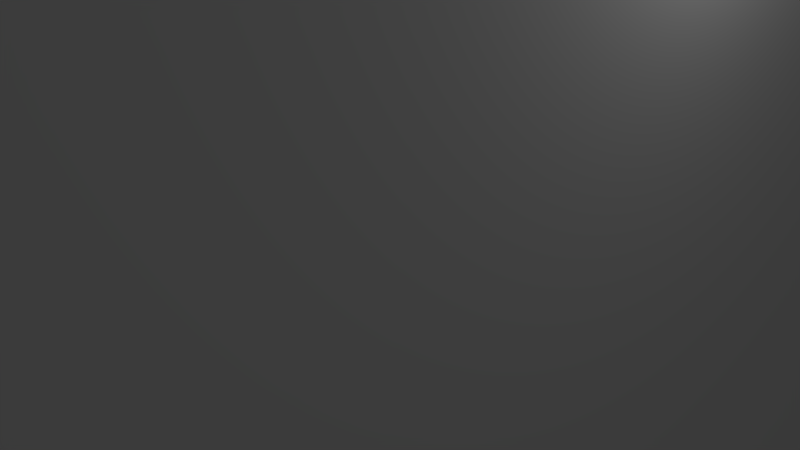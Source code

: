 # Source: Machete1.blend  (saved by Blender 2.77.0; exported with 4.5.12 LTS)
import bpy
from mathutils import Matrix  # noqa: F401  (used for matrix-valued properties, if any)

bpy.ops.wm.read_factory_settings(use_empty=True)
scene = bpy.context.scene
scene.name = 'Scene'

# ---- collections
col_collection_1 = bpy.data.collections.new('Collection 1'); scene.collection.children.link(col_collection_1)

# ---- materials (node trees are filled in below, after node groups)
mat_defaultmat = bpy.data.materials.new('defaultMat')
mat_defaultmat.alpha_threshold = 0.0
mat_defaultmat.use_transparent_shadow = False
mat_defaultmat.roughness = 0.5

# ---- material node trees

# ---- world
world_world = bpy.data.worlds.new('World'); scene.world = world_world
world_world.color = (0.05088, 0.05088, 0.05088)
world_world.use_sun_shadow = False
world_world.sun_shadow_jitter_overblur = 0.0
world_world.cycles.sampling_method = 'MANUAL'

# ---- cameras
cam_camera = bpy.data.cameras.new('Camera')
cam_camera.clip_end = 100.0
cam_camera.lens = 35.0
cam_camera.sensor_width = 32.0
cam_camera.sensor_height = 18.0
cam_camera.ortho_scale = 7.314
cam_camera.dof.focus_distance = 0.0
cam_camera.dof.aperture_fstop = 128.0

# ---- lights
light_lamp = bpy.data.lights.new('Lamp', 'POINT')
light_lamp.transmission_factor = 0.0
light_lamp.cutoff_distance = 30.0
light_lamp.energy = 100.0
light_lamp.shadow_buffer_clip_start = 1.001
light_lamp.shadow_soft_size = 0.1
light_lamp.shadow_maximum_resolution = 0.006
light_lamp.use_absolute_resolution = True

# ---- meshes
me_group1 = bpy.data.meshes.new('Group1')
me_group1.from_pydata([(-3.571, -14.47, -153.0), (-3.0, -16.25, -154.0), (-3.0, -14.5, -152.0), (3.0, -15.43, -155.0), (3.0, -16.25, -154.0), (-3.0, -15.43, -155.0), (-3.545, -15.44, -154.0), (3.0, -14.5, -152.0), (3.571, -14.47, -153.0), (3.545, -15.44, -154.0), (-3.59, -12.53, -152.0), (-3.59, -11.56, -151.0), (-3.589, -11.56, -156.0), (-3.59, -13.5, -153.0), (-3.59, -13.5, -152.0), (-3.42, -13.5, -156.0), (-3.0, -14.47, -155.8), (3.0, -14.47, -155.8), (-3.384, -10.59, -157.0), (-3.587, -8.645, -157.0), (-3.058, -11.56, -157.0), (-3.0, -13.5, -156.4), (3.0, -9.616, -157.6), (-3.0, -9.616, -157.6), (3.0, -13.5, -156.4), (-3.499, -6.704, -158.0), (3.058, -11.56, -157.0), (3.589, -11.56, -156.0), (3.59, -12.53, -152.0), (3.59, -13.5, -153.0), (3.59, -13.5, -152.0), (3.577, -12.53, -156.0), (3.589, -10.59, -156.0), (3.42, -13.5, -156.0), (3.587, -8.645, -157.0), (3.384, -10.59, -157.0), (3.304, -7.674, -158.0), (3.0, -6.704, -158.5), (-3.59, -10.59, -149.0), (-3.591, -3.792, -142.0), (-3.583, 5.914, -158.0), (-3.583, -1.851, -158.0), (-3.583, -4.763, -158.0), (-3.591, -7.674, -147.0), (-3.379, -2.821, -159.0), (-3.568, 1.061, -159.0), (-3.0, -4.763, -159.0), (-3.0, -5.733, -158.8), (-3.0, 0.09037, -159.7), (3.0, -4.763, -159.0), (3.0, 0.09037, -159.7), (3.59, -10.59, -150.0), (3.583, -4.763, -158.0), (3.591, -5.733, -145.0), (3.583, 3.002, -158.0), (3.583, -5.733, -158.0), (3.568, 0.09037, -159.0), (3.25, -3.792, -159.0), (-3.591, -2.821, -141.0), (-3.587, 8.826, -157.0), (-3.545, 7.855, -158.0), (-3.201, 4.943, -159.0), (-3.0, 5.914, -159.0), (-3.0, 7.855, -158.7), (3.0, 7.855, -158.7), (-3.0, 1.061, -159.7), (3.0, 1.061, -159.7), (3.591, -2.821, -141.0), (3.587, 8.826, -157.0), (3.589, 10.77, -156.0), (3.583, 5.914, -158.0), (3.545, 7.855, -158.0), (3.452, 3.002, -159.0), (-3.589, 12.71, -155.0), (-3.59, 16.59, -153.0), (-3.574, 13.68, -155.0), (-3.289, 14.65, -155.0), (3.0, 16.59, -154.0), (3.0, 14.65, -155.2), (-3.0, 16.59, -154.0), (-3.0, 14.65, -155.2), (-3.589, 10.77, -156.0), (-3.577, 11.74, -156.0), (-3.328, 12.71, -156.0), (-3.577, 9.796, -157.0), (-3.328, 10.77, -157.0), (-3.0, 12.71, -156.3), (3.0, 10.77, -157.3), (-3.0, 10.77, -157.3), (3.0, 12.71, -156.3), (-3.327, 8.826, -158.0), (3.0, 8.826, -158.3), (-3.0, 8.826, -158.3), (3.574, 13.68, -155.0), (3.59, 16.59, -153.0), (3.589, 12.71, -155.0), (3.289, 14.65, -155.0), (3.577, 11.74, -156.0), (3.328, 12.71, -156.0), (3.577, 9.796, -157.0), (3.328, 10.77, -157.0), (3.327, 8.826, -158.0), (-3.0, 19.5, -152.2), (-3.427, 17.56, -153.0), (-3.584, 18.53, -152.0), (-3.277, 19.5, -152.0), (3.427, 17.56, -153.0), (3.584, 18.53, -152.0), (3.0, 19.5, -152.2), (3.277, 19.5, -152.0), (-3.461, -8.645, -146.0), (-3.309, -11.56, -149.0), (-3.0, -4.838, -141.0), (-3.59, -10.59, -150.0), (-3.59, -11.56, -150.0), (3.0, -4.838, -141.0), (-3.238, -12.53, -150.0), (-3.59, -12.53, -151.0), (-3.15, -13.5, -151.0), (3.461, -8.645, -146.0), (3.59, -10.59, -149.0), (3.309, -11.56, -149.0), (3.59, -11.56, -150.0), (3.238, -12.53, -150.0), (3.59, -11.56, -151.0), (3.59, -12.53, -151.0), (3.15, -13.5, -151.0), (-3.591, -1.851, -139.0), (3.591, -3.792, -142.0), (3.591, -1.851, -139.0), (3.588, 20.47, -150.0), (-3.588, 20.47, -150.0), (-3.554, 23.38, -146.0), (-3.433, 23.38, -147.0), (-3.0, 20.47, -151.2), (-3.0, 22.41, -148.7), (3.0, 20.47, -151.2), (3.433, 23.38, -147.0), (3.554, 23.38, -146.0), (3.0, 22.97, -148.0), (-3.0, 23.92, -147.0), (3.0, 24.36, -146.0), (3.0, 23.92, -147.0), (-3.0, 24.36, -146.0), (-3.0, -2.743, -139.0), (3.0, -2.821, -139.1), (2.0, -2.756, -139.0), (-3.492, -2.821, -140.0), (3.0, -3.792, -139.8), (-3.0, -3.792, -139.8), (-3.591, -3.792, -141.0), (-3.583, -4.763, -142.0), (3.0, -2.743, -139.0), (3.492, -2.821, -140.0), (3.591, -3.792, -141.0), (3.583, -4.763, -142.0), (-3.581, 22.41, -136.0), (3.581, 22.41, -130.0), (3.588, 20.47, -105.0), (-3.591, -1.851, -109.0), (-3.0, -2.743, -106.0), (3.0, -2.743, -98.0), (3.591, -1.851, -92.0), (-3.588, 20.47, -119.0), (-3.588, 20.47, -85.0), (3.0, 24.36, -100.0), (-3.0, 24.36, -98.0), (3.581, 22.41, -98.0), (3.554, 23.38, -77.0), (-2.0, -2.756, -98.0), (-3.581, 22.41, -78.0), (-3.591, -1.851, -73.0), (-3.0, -2.743, -73.0), (3.0, -2.743, -73.0), (3.591, -1.851, -73.0), (3.59, 17.56, -80.0), (-3.554, 23.38, -71.0), (-3.0, 24.36, -60.0), (3.0, 24.36, -62.0), (-3.0, -2.821, -72.89), (-3.591, -2.821, -71.0), (-3.498, -2.821, -72.0), (3.0, -3.792, -72.52), (-3.0, -3.792, -72.52), (-3.0, -4.763, -72.52), (3.0, -4.763, -72.52), (-3.498, -4.763, -72.0), (-3.0, -5.733, -72.35), (3.0, -5.733, -72.35), (-3.589, 19.5, -56.0), (3.498, -2.821, -72.0), (3.498, -4.763, -72.0), (3.591, 0.09037, -66.0), (3.588, 20.47, -55.0), (3.581, 22.41, -46.0), (-3.59, -17.38, -65.0), (-3.395, -17.38, -64.0), (-3.59, -16.41, -65.0), (-3.333, -18.35, -65.0), (-3.0, -18.67, -65.0), (-3.59, -17.38, -66.0), (-3.499, -18.35, -66.0), (3.0, -18.93, -66.0), (3.0, -18.67, -65.0), (-3.0, -18.93, -66.0), (-3.447, -16.41, -67.0), (-3.591, -15.44, -67.0), (-3.0, -18.35, -66.57), (3.0, -18.35, -66.57), (-3.0, -16.41, -67.45), (-3.0, -12.53, -69.21), (3.0, -17.38, -67.01), (3.59, -16.41, -65.0), (3.395, -17.38, -64.0), (3.59, -17.38, -65.0), (3.333, -18.35, -65.0), (3.59, -17.38, -66.0), (3.499, -18.35, -66.0), (3.591, -15.44, -67.0), (3.447, -16.41, -67.0), (-3.591, -12.53, -68.0), (-3.579, -13.5, -68.0), (-3.538, -11.56, -69.0), (-3.591, -10.59, -69.0), (-3.275, -12.53, -69.0), (-3.487, -9.616, -70.0), (-3.591, -8.645, -70.0), (-3.0, -9.616, -70.53), (-3.423, -7.674, -71.0), (-3.0, -7.674, -71.41), (3.0, -9.616, -70.53), (3.591, -11.56, -60.0), (3.591, -10.59, -69.0), (3.538, -11.56, -69.0), (3.591, -8.645, -70.0), (3.487, -9.616, -70.0), (3.0, -7.674, -71.41), (3.423, -7.674, -71.0), (-3.591, -6.704, -71.0), (-3.591, -7.674, -58.0), (3.591, -2.821, -71.0), (3.591, -7.674, -58.0), (3.591, -6.704, -71.0), (-3.581, 22.41, -50.0), (-3.532, -15.44, -62.0), (-3.0, -15.44, -61.13), (3.0, -15.44, -61.13), (3.532, -15.44, -62.0), (3.0, -8.933, -56.0), (-3.0, -9.034, -57.0), (3.0, -9.034, -57.0), (-3.0, -8.933, -56.0), (-3.318, -8.645, -57.0), (3.0, -9.616, -57.5), (-3.411, -9.616, -58.0), (-3.0, -9.616, -57.5), (-3.0, -10.59, -57.56), (3.0, -10.59, -57.56), (-3.456, -10.59, -58.0), (3.0, -11.56, -57.85), (-3.0, -11.56, -57.85), (-3.591, -10.59, -59.0), (-3.591, -11.56, -59.0), (-3.0, -12.53, -58.57), (-3.4, -12.53, -59.0), (-3.591, -11.56, -60.0), (-3.591, -12.53, -60.0), (3.0, -14.3, -60.0), (-3.0, -14.47, -60.15), (3.318, -8.645, -57.0), (3.411, -9.616, -58.0), (3.456, -10.59, -58.0), (3.591, -10.59, -59.0), (3.591, -11.56, -59.0), (3.4, -12.53, -59.0), (3.591, -7.674, -50.0), (-3.591, -7.674, -52.0), (3.0, 24.36, -25.0), (3.554, 23.38, -24.0), (-3.0, -9.245, -47.0), (3.0, -9.171, -49.0), (-3.447, -8.645, -52.0), (-3.569, -8.645, -45.0), (3.555, -8.645, -46.0), (3.0, -9.616, -37.02), (-3.0, -9.616, -37.02), (-3.591, -8.645, -36.0), (3.591, -8.645, -34.0), (-3.554, 23.38, -30.0), (-3.591, 4.943, -17.0), (-3.581, 22.41, -22.0), (-3.591, -8.645, -32.0), (-3.267, -9.616, -32.0), (3.0, -10.32, -18.0), (-3.396, -9.616, -28.0), (-3.0, -10.32, -18.0), (3.591, -8.645, -26.0), (3.591, -9.616, -15.0), (3.421, -9.616, -27.0), (-3.0, 24.36, 23.0), (-3.0, -10.59, -10.9), (3.0, -10.59, -10.9), (-3.591, -9.616, -15.0), (-3.554, 23.38, 16.0), (3.263, -10.59, -6.001), (-3.591, -9.616, -10.0), (3.591, -9.616, -8.001), (3.581, 22.41, 0.9991), (-3.59, 17.56, -4.001), (3.591, -9.616, -5.001), (3.591, -9.616, 3.999), (3.588, 20.47, 11.0), (3.554, 23.38, 14.0), (3.0, 24.36, 37.0), (-3.334, -10.59, -4.001), (-3.442, -10.59, -0.0009246), (-3.591, -9.616, -4.001), (-3.0, -11.1, 2.999), (3.484, -10.59, 1.999), (3.0, -11.33, 8.999), (-3.591, -9.616, 3.999), (-3.591, -10.59, 8.999), (-3.0, -11.46, 13.0), (3.0, -11.55, 15.0), (-3.59, 16.59, 27.0), (-3.591, -10.59, 18.0), (-3.0, -11.59, 16.0), (3.591, -10.59, 13.0), (3.591, -10.59, 18.0), (-3.581, 22.41, 29.0), (-3.361, -11.56, 23.0), (-3.591, -10.59, 24.0), (3.215, -11.56, 19.0), (3.591, -10.59, 24.0), (-3.0, -12.11, 30.0), (3.0, -12.32, 36.0), (-3.461, -11.56, 27.0), (-3.591, -10.59, 30.0), (-3.577, -11.56, 34.0), (3.59, -11.56, 35.0), (-3.554, 23.38, 57.0), (-3.581, 22.41, 58.0), (3.591, -11.56, 45.0), (3.554, 23.38, 48.0), (3.581, 22.41, 50.0), (-3.591, -8.645, 39.0), (-3.0, -12.39, 38.0), (-3.591, -11.56, 43.0), (3.0, -12.55, 42.0), (-3.591, -11.56, 47.0), (3.591, -11.56, 54.0), (3.588, 20.47, 59.0), (-3.253, -12.53, 46.0), (-3.0, -13.0, 54.0), (3.253, -12.53, 46.0), (-3.0, 24.36, 58.0), (3.0, 24.36, 63.0), (3.0, -13.22, 60.0), (3.436, -12.53, 52.0), (-3.589, 19.5, 62.0), (3.581, 22.41, 78.0), (-3.588, -12.53, 61.0), (-3.0, -13.29, 62.0), (-3.591, -12.53, 69.0), (3.588, -12.53, 61.0), (3.591, -12.53, 69.0), (3.0, -13.5, 67.46), (-3.0, -13.5, 67.46), (-3.248, -13.5, 72.0), (3.204, -13.5, 71.0), (3.0, -14.0, 81.0), (3.591, -12.53, 73.0), (-3.591, -12.53, 78.0), (-3.591, -12.53, 73.0), (3.588, 20.47, 85.0), (-3.0, 24.36, 90.0), (-3.383, -13.5, 76.0), (3.409, -13.5, 77.0), (-3.0, -14.22, 87.0), (3.591, -12.53, 82.0), (-3.53, -13.5, 83.0), (-3.588, 20.47, 94.0), (-3.591, -13.5, 93.0), (3.0, -14.47, 93.59), (3.587, -13.5, 87.0), (3.591, -13.5, 95.0), (3.554, 23.38, 119.0), (3.588, 20.47, 105.0), (-3.0, -14.47, 93.59), (-3.591, -13.5, 106.0), (-3.591, -13.5, 97.0), (3.199, -14.47, 97.0), (3.581, 22.41, 122.0), (-3.35, -14.47, 101.0), (-3.591, -12.53, 120.0), (-3.581, 22.41, 107.0), (-3.591, -13.5, 116.0), (3.591, -13.5, 99.0), (3.406, -14.47, 103.0), (3.0, -15.19, 113.0), (-3.0, -15.19, 113.0), (3.591, -13.5, 108.0), (-3.554, 23.38, 106.0), (-3.585, -14.47, 113.0), (-3.59, 17.56, 129.0), (3.585, -14.47, 113.0), (-3.0, 24.36, 133.0), (3.0, 24.36, 120.0), (-3.0, -15.08, 114.0), (3.0, -15.08, 114.0), (-3.405, -14.47, 115.0), (-3.0, -14.47, 116.4), (-3.385, -13.5, 119.0), (-3.0, -13.57, 120.0), (3.591, -13.5, 116.0), (3.405, -14.47, 115.0), (3.0, -14.47, 116.4), (3.385, -13.5, 119.0), (3.591, -12.53, 120.0), (3.0, -13.57, 120.0), (-3.591, -11.56, 123.0), (-3.554, 23.38, 132.0), (-3.0, -12.53, 122.7), (3.0, -12.38, 123.0), (-3.334, -12.53, 122.0), (-3.387, -11.56, 124.0), (-3.0, -11.92, 124.0), (-3.591, -8.645, 128.0), (3.0, -9.61, 128.0), (3.0, -11.92, 124.0), (-3.0, -9.61, 128.0), (3.555, -12.53, 121.0), (3.591, -11.56, 123.0), (3.387, -11.56, 124.0), (3.591, -8.645, 128.0), (3.589, 19.5, 129.0), (3.586, -4.763, 134.0), (-3.581, 22.41, 138.0), (3.58, 22.41, 154.0), (3.536, 23.38, 159.0), (3.0, 24.36, 159.0), (-3.0, -8.498, 130.0), (3.0, -8.498, 130.0), (-3.419, -8.645, 129.0), (-3.0, -5.652, 134.0), (3.0, -5.652, 134.0), (-3.375, -6.704, 132.0), (3.419, -8.645, 129.0), (3.375, -6.704, 132.0), (-3.586, -4.763, 134.0), (-3.591, -1.851, 137.0), (-3.0, -2.769, 138.0), (3.0, -2.769, 138.0), (-3.405, -3.792, 136.0), (3.405, -3.792, 136.0), (3.591, -1.851, 138.0), (-3.591, 2.032, 142.0), (-3.0, 24.36, 159.0), (-3.536, 23.38, 159.0), (-3.591, -1.851, 138.0), (-3.517, 0.09037, 141.0), (-3.0, 0.1432, 142.0), (3.232, -1.851, 139.0), (3.0, 0.1432, 142.0), (3.583, 1.061, 142.0), (-3.591, 6.885, 144.0), (-3.591, 3.002, 143.0), (-3.583, 1.061, 142.0), (-3.0, 0.9721, 143.0), (-3.591, 2.032, 143.0), (-3.19, 2.032, 144.0), (-3.591, 3.002, 144.0), (-3.591, 3.973, 144.0), (3.591, 2.032, 142.0), (3.591, 3.002, 143.0), (3.0, 0.9721, 143.0), (3.591, 2.032, 143.0), (3.591, 3.973, 144.0), (3.19, 2.032, 144.0), (3.591, 3.002, 144.0), (-3.591, 8.826, 149.0), (3.591, 4.943, 145.0), (3.591, 6.885, 147.0), (3.59, 13.68, 153.0), (-3.252, 3.002, 145.0), (-3.591, 3.973, 145.0), (-3.591, 4.943, 145.0), (-3.312, 3.973, 146.0), (-3.0, 5.914, 148.5), (-3.591, 4.943, 146.0), (3.0, 4.943, 147.4), (-3.591, 7.855, 149.0), (3.0, 9.452, 152.0), (-3.359, 7.855, 150.0), (-3.0, 9.796, 152.3), (3.252, 3.002, 145.0), (3.591, 3.973, 145.0), (3.312, 3.973, 146.0), (3.591, 4.943, 146.0), (3.389, 5.914, 148.0), (3.59, 9.796, 151.0), (3.322, 9.796, 152.0), (-3.59, 10.77, 151.0), (-3.59, 9.796, 151.0), (-3.322, 9.796, 152.0), (-3.59, 10.77, 152.0), (-3.59, 11.74, 152.0), (3.59, 10.77, 151.0), (3.589, 16.59, 155.0), (3.59, 10.77, 152.0), (3.59, 11.74, 152.0), (-3.574, 22.41, 158.0), (-3.59, 13.68, 153.0), (-3.589, 16.59, 155.0), (3.0, 10.77, 153.1), (-3.0, 10.77, 153.1), (-3.567, 11.74, 153.0), (-3.402, 12.71, 154.0), (-3.59, 14.65, 154.0), (-3.0, 13.68, 155.0), (-3.504, 14.65, 155.0), (-3.0, 14.65, 155.6), (-3.133, 15.62, 156.0), (3.567, 11.74, 153.0), (3.402, 12.71, 154.0), (3.59, 14.65, 154.0), (3.0, 13.68, 155.0), (3.504, 14.65, 155.0), (3.0, 14.65, 155.6), (3.133, 15.62, 156.0), (-3.585, 20.47, 157.0), (-3.588, 18.53, 156.0), (-3.501, 16.59, 156.0), (-3.0, 17.44, 157.0), (3.0, 17.44, 157.0), (-3.494, 18.53, 157.0), (3.0, 19.36, 158.0), (-3.0, 19.36, 158.0), (-3.503, 20.47, 158.0), (-3.0, 21.22, 159.0), (3.0, 21.22, 159.0), (-3.0, 21.44, 159.3), (-3.517, 22.41, 159.0), (3.0, 22.41, 159.9), (-3.0, 22.41, 159.9), (-3.197, 23.38, 160.0), (3.588, 18.53, 156.0), (3.501, 16.59, 156.0), (3.574, 22.41, 158.0), (3.494, 18.53, 157.0), (3.585, 20.47, 157.0), (3.503, 20.47, 158.0), (3.0, 21.44, 159.3), (3.517, 22.41, 159.0), (3.197, 23.38, 160.0), (3.0, 24.36, 160.0), (-3.0, 24.36, 160.0), (-3.0, 23.38, 160.1), (3.0, 23.38, 160.1)], [], [(0, 1, 2), (1, 3, 4), (5, 1, 6), (1, 7, 2), (8, 4, 9), (3, 1, 5), (9, 4, 3), (10, 11, 12), (13, 14, 10), (0, 2, 13), (13, 2, 14), (12, 13, 10), (6, 13, 12), (13, 6, 0), (1, 0, 6), (12, 15, 6), (16, 6, 15), (5, 17, 3), (17, 5, 16), (6, 16, 5), (18, 12, 19), (20, 12, 18), (12, 20, 15), (15, 20, 21), (22, 20, 23), (16, 24, 17), (24, 16, 21), (21, 16, 15), (19, 25, 23), (23, 18, 19), (26, 21, 20), (23, 20, 18), (27, 28, 29), (28, 30, 29), (30, 7, 29), (29, 7, 8), (7, 1, 4), (29, 8, 9), (4, 8, 7), (31, 29, 9), (17, 9, 3), (28, 27, 32), (29, 31, 27), (31, 9, 33), (9, 17, 33), (34, 32, 35), (32, 27, 35), (35, 27, 26), (21, 26, 24), (24, 26, 31), (31, 26, 27), (31, 33, 24), (33, 17, 24), (22, 36, 34), (22, 23, 37), (34, 35, 22), (26, 20, 22), (35, 26, 22), (36, 22, 37), (38, 19, 12), (39, 40, 41), (42, 43, 41), (43, 42, 19), (25, 19, 42), (44, 41, 45), (44, 42, 41), (46, 42, 44), (42, 46, 25), (25, 46, 47), (47, 37, 23), (23, 25, 47), (48, 44, 45), (49, 48, 50), (46, 44, 48), (51, 52, 53), (53, 52, 54), (51, 55, 52), (55, 34, 36), (56, 52, 57), (57, 52, 49), (47, 46, 49), (55, 49, 52), (49, 37, 47), (49, 55, 37), (55, 36, 37), (56, 57, 50), (48, 49, 46), (50, 57, 49), (40, 58, 59), (39, 41, 43), (40, 59, 60), (41, 40, 45), (45, 40, 61), (62, 61, 40), (40, 60, 63), (62, 40, 63), (63, 64, 62), (65, 50, 48), (50, 65, 66), (48, 45, 65), (45, 61, 65), (65, 62, 66), (61, 62, 65), (67, 68, 69), (70, 68, 54), (71, 68, 70), (56, 54, 52), (72, 54, 56), (72, 70, 54), (64, 70, 72), (64, 71, 70), (66, 56, 50), (66, 72, 56), (66, 62, 64), (66, 64, 72), (73, 74, 75), (75, 74, 76), (77, 78, 79), (79, 80, 76), (79, 76, 74), (58, 81, 59), (81, 73, 82), (82, 73, 83), (80, 83, 75), (75, 83, 73), (75, 76, 80), (80, 79, 78), (59, 81, 84), (84, 81, 85), (86, 85, 82), (82, 85, 81), (86, 87, 88), (87, 86, 89), (82, 83, 86), (86, 80, 89), (83, 80, 86), (60, 59, 90), (88, 90, 84), (84, 90, 59), (91, 88, 87), (88, 91, 92), (84, 85, 88), (85, 86, 88), (92, 64, 63), (64, 92, 91), (60, 90, 92), (63, 60, 92), (90, 88, 92), (93, 94, 95), (96, 94, 93), (94, 96, 77), (96, 78, 77), (67, 69, 95), (97, 95, 69), (98, 95, 97), (95, 98, 93), (93, 98, 78), (78, 96, 93), (99, 69, 68), (100, 69, 99), (69, 100, 97), (97, 100, 89), (89, 98, 97), (89, 80, 78), (89, 78, 98), (101, 68, 71), (68, 101, 99), (99, 101, 87), (87, 100, 99), (87, 89, 100), (91, 71, 64), (91, 101, 71), (91, 87, 101), (102, 103, 104), (104, 103, 74), (104, 105, 102), (102, 79, 103), (103, 79, 74), (94, 106, 107), (107, 106, 108), (108, 109, 107), (108, 79, 102), (108, 77, 79), (94, 77, 106), (106, 77, 108), (38, 110, 43), (38, 111, 110), (110, 111, 112), (113, 38, 12), (114, 111, 113), (113, 111, 38), (111, 115, 112), (114, 116, 111), (115, 111, 116), (11, 114, 113), (117, 116, 11), (11, 116, 114), (117, 118, 116), (115, 116, 118), (12, 11, 113), (10, 117, 11), (14, 118, 10), (10, 118, 117), (14, 2, 118), (115, 118, 2), (53, 119, 120), (115, 121, 119), (119, 121, 120), (53, 120, 51), (120, 121, 51), (51, 121, 122), (2, 7, 115), (115, 7, 123), (115, 123, 121), (121, 123, 122), (51, 122, 124), (122, 123, 124), (124, 123, 125), (7, 126, 123), (123, 126, 125), (34, 51, 32), (51, 124, 32), (32, 124, 28), (124, 125, 28), (125, 126, 28), (28, 126, 30), (126, 7, 30), (19, 38, 43), (81, 58, 73), (127, 73, 58), (55, 51, 34), (54, 67, 128), (67, 54, 68), (127, 74, 73), (129, 94, 130), (129, 95, 94), (131, 132, 133), (134, 131, 133), (133, 135, 134), (74, 131, 104), (104, 131, 105), (108, 134, 136), (134, 102, 105), (134, 105, 131), (137, 138, 130), (137, 130, 136), (135, 139, 136), (136, 139, 137), (136, 134, 135), (107, 130, 94), (109, 130, 107), (134, 108, 102), (130, 109, 136), (109, 108, 136), (140, 141, 142), (141, 140, 143), (133, 132, 143), (140, 133, 143), (140, 142, 139), (135, 140, 139), (133, 140, 135), (141, 137, 142), (141, 138, 137), (139, 142, 137), (144, 145, 146), (58, 147, 127), (127, 147, 144), (148, 145, 149), (149, 145, 144), (144, 147, 149), (150, 149, 58), (58, 149, 147), (148, 112, 115), (149, 112, 148), (150, 112, 149), (39, 150, 58), (151, 112, 39), (39, 112, 150), (40, 39, 58), (43, 151, 39), (43, 110, 151), (151, 110, 112), (146, 145, 152), (129, 145, 153), (145, 129, 152), (129, 153, 67), (148, 153, 145), (153, 148, 67), (67, 148, 154), (148, 115, 154), (67, 154, 128), (154, 115, 128), (128, 115, 155), (54, 128, 53), (128, 155, 53), (115, 119, 155), (155, 119, 53), (156, 74, 127), (74, 156, 131), (156, 132, 131), (129, 130, 138), (129, 138, 157), (95, 129, 67), (129, 157, 158), (159, 144, 160), (144, 159, 127), (161, 129, 162), (127, 163, 156), (163, 127, 159), (158, 162, 129), (152, 160, 146), (146, 160, 144), (160, 152, 161), (129, 161, 152), (159, 164, 163), (165, 157, 138), (166, 165, 143), (143, 132, 166), (165, 141, 143), (165, 138, 141), (167, 165, 168), (160, 161, 169), (170, 163, 164), (157, 167, 158), (165, 167, 157), (170, 166, 156), (156, 166, 132), (159, 171, 164), (160, 169, 172), (171, 160, 172), (160, 171, 159), (173, 169, 161), (169, 173, 172), (162, 173, 161), (173, 162, 174), (175, 174, 162), (167, 162, 158), (163, 170, 156), (166, 170, 176), (162, 167, 175), (166, 176, 177), (178, 166, 177), (179, 172, 173), (180, 171, 181), (181, 171, 179), (171, 172, 179), (179, 182, 183), (183, 181, 179), (182, 184, 183), (184, 182, 185), (186, 183, 184), (183, 186, 181), (185, 187, 184), (187, 185, 188), (187, 186, 184), (189, 171, 180), (173, 174, 190), (173, 182, 179), (173, 190, 182), (182, 191, 185), (191, 182, 190), (185, 191, 188), (174, 175, 192), (168, 175, 167), (193, 168, 194), (166, 178, 165), (178, 168, 165), (195, 196, 197), (195, 198, 196), (196, 198, 199), (200, 195, 197), (201, 198, 200), (200, 198, 195), (199, 202, 203), (199, 201, 204), (199, 198, 201), (205, 200, 206), (207, 200, 205), (200, 207, 201), (204, 208, 202), (208, 204, 207), (207, 204, 201), (209, 206, 210), (209, 205, 206), (211, 207, 209), (207, 205, 209), (212, 213, 214), (203, 215, 213), (213, 215, 214), (212, 214, 216), (214, 215, 216), (216, 215, 217), (202, 199, 204), (217, 215, 203), (202, 217, 203), (218, 216, 219), (219, 216, 211), (208, 211, 217), (217, 211, 216), (217, 202, 208), (218, 219, 211), (207, 211, 208), (200, 197, 206), (206, 197, 220), (221, 206, 220), (210, 206, 221), (222, 220, 223), (224, 220, 222), (220, 224, 221), (221, 224, 210), (211, 209, 210), (225, 223, 226), (227, 223, 225), (223, 227, 222), (222, 227, 210), (210, 224, 222), (226, 228, 229), (227, 226, 229), (227, 225, 226), (230, 210, 227), (231, 218, 232), (218, 212, 216), (232, 218, 233), (211, 233, 218), (234, 232, 235), (235, 232, 230), (233, 230, 232), (230, 233, 211), (236, 237, 234), (230, 229, 236), (229, 230, 227), (234, 235, 230), (236, 234, 230), (210, 230, 211), (226, 180, 238), (180, 226, 239), (239, 226, 223), (228, 226, 238), (180, 186, 238), (186, 180, 181), (187, 238, 186), (229, 188, 236), (229, 238, 187), (229, 228, 238), (174, 192, 240), (241, 234, 192), (192, 242, 240), (192, 234, 242), (242, 234, 237), (174, 240, 190), (191, 240, 242), (240, 191, 190), (191, 242, 188), (188, 229, 187), (242, 237, 236), (188, 242, 236), (176, 171, 189), (176, 189, 243), (171, 176, 170), (171, 170, 164), (168, 193, 175), (197, 196, 244), (244, 196, 245), (246, 199, 203), (199, 245, 196), (246, 213, 247), (247, 213, 212), (199, 246, 245), (213, 246, 203), (248, 249, 250), (251, 252, 249), (249, 253, 250), (239, 254, 252), (255, 252, 254), (252, 255, 249), (256, 253, 255), (253, 256, 257), (255, 258, 256), (255, 254, 258), (259, 257, 260), (260, 257, 256), (256, 258, 260), (261, 254, 239), (261, 258, 254), (262, 260, 261), (261, 260, 258), (260, 263, 259), (262, 264, 260), (264, 263, 260), (265, 262, 261), (266, 264, 265), (265, 264, 262), (267, 263, 268), (267, 259, 263), (268, 263, 264), (265, 261, 239), (266, 244, 264), (264, 244, 268), (246, 268, 245), (246, 267, 268), (245, 268, 244), (265, 244, 266), (223, 265, 239), (244, 265, 220), (244, 220, 197), (223, 220, 265), (249, 248, 251), (250, 269, 248), (253, 249, 255), (269, 253, 270), (253, 269, 250), (269, 270, 241), (271, 270, 253), (257, 271, 253), (259, 271, 257), (241, 270, 272), (270, 271, 272), (271, 259, 272), (272, 259, 273), (259, 274, 273), (241, 272, 231), (272, 273, 231), (273, 274, 231), (274, 259, 267), (247, 267, 246), (232, 241, 231), (267, 247, 274), (274, 247, 231), (218, 247, 212), (247, 218, 231), (192, 275, 241), (234, 241, 232), (276, 189, 239), (180, 239, 189), (275, 192, 193), (175, 193, 192), (178, 177, 277), (278, 178, 277), (279, 251, 280), (281, 282, 276), (279, 282, 281), (239, 281, 276), (279, 281, 251), (252, 281, 239), (251, 281, 252), (275, 283, 269), (269, 283, 280), (280, 251, 248), (248, 269, 280), (275, 269, 241), (282, 189, 276), (284, 279, 280), (285, 282, 279), (285, 286, 282), (243, 282, 286), (279, 284, 285), (194, 275, 193), (283, 287, 284), (280, 283, 284), (288, 289, 290), (291, 288, 286), (282, 243, 189), (243, 288, 176), (176, 288, 177), (286, 292, 291), (292, 284, 293), (285, 292, 286), (284, 292, 285), (178, 194, 168), (194, 178, 278), (292, 294, 291), (295, 294, 292), (296, 297, 298), (292, 293, 295), (298, 297, 293), (284, 298, 293), (275, 194, 283), (296, 298, 287), (287, 298, 284), (288, 291, 289), (283, 194, 287), (286, 288, 243), (288, 277, 177), (277, 288, 299), (300, 293, 301), (294, 302, 291), (295, 302, 294), (293, 300, 295), (278, 287, 194), (290, 303, 288), (287, 278, 296), (288, 303, 299), (304, 300, 301), (300, 305, 302), (300, 302, 295), (289, 302, 305), (278, 297, 296), (297, 306, 301), (293, 297, 301), (302, 289, 291), (307, 306, 297), (308, 290, 289), (307, 309, 306), (310, 307, 311), (307, 278, 312), (297, 278, 307), (277, 312, 278), (312, 299, 313), (299, 312, 277), (314, 315, 316), (317, 315, 314), (305, 316, 289), (305, 314, 316), (300, 314, 305), (317, 314, 300), (310, 318, 309), (309, 318, 304), (304, 318, 319), (300, 304, 317), (317, 304, 319), (309, 304, 306), (306, 304, 301), (308, 316, 320), (316, 315, 320), (320, 315, 321), (321, 315, 317), (316, 308, 289), (307, 310, 309), (317, 319, 322), (322, 321, 317), (319, 323, 322), (324, 321, 325), (322, 323, 326), (325, 321, 322), (326, 325, 322), (319, 318, 327), (319, 327, 323), (328, 323, 327), (327, 318, 310), (311, 327, 310), (303, 321, 324), (327, 311, 328), (321, 308, 320), (303, 324, 329), (321, 303, 308), (325, 326, 330), (325, 330, 331), (332, 323, 328), (333, 332, 328), (326, 332, 334), (334, 332, 335), (308, 303, 290), (331, 330, 336), (334, 330, 326), (332, 326, 323), (330, 334, 336), (331, 336, 337), (337, 336, 338), (338, 336, 334), (339, 332, 333), (335, 332, 339), (337, 324, 331), (333, 328, 311), (331, 324, 325), (340, 324, 341), (342, 343, 344), (343, 312, 313), (324, 337, 345), (346, 338, 334), (345, 337, 338), (345, 338, 347), (346, 335, 348), (347, 338, 346), (335, 339, 342), (343, 339, 333), (335, 342, 348), (349, 341, 345), (312, 333, 311), (324, 340, 329), (329, 340, 303), (312, 311, 307), (350, 344, 351), (343, 333, 312), (299, 303, 340), (352, 348, 353), (335, 346, 334), (346, 352, 347), (348, 352, 346), (345, 347, 349), (347, 352, 349), (354, 348, 342), (354, 353, 348), (345, 341, 324), (355, 313, 299), (313, 355, 356), (356, 343, 313), (353, 354, 357), (358, 354, 342), (357, 354, 358), (350, 358, 342), (341, 349, 359), (342, 344, 350), (343, 342, 339), (351, 343, 360), (299, 340, 355), (349, 352, 361), (361, 352, 353), (353, 357, 362), (362, 361, 353), (363, 361, 362), (364, 358, 350), (357, 358, 364), (351, 364, 350), (357, 364, 365), (359, 361, 363), (361, 359, 349), (360, 365, 351), (343, 351, 344), (366, 362, 357), (362, 366, 367), (367, 363, 362), (363, 367, 368), (357, 365, 366), (369, 366, 365), (369, 367, 366), (367, 369, 370), (371, 369, 365), (372, 359, 373), (364, 351, 365), (373, 359, 363), (365, 360, 371), (371, 360, 374), (375, 356, 355), (355, 340, 375), (363, 368, 373), (370, 368, 367), (373, 368, 376), (370, 376, 368), (373, 376, 372), (377, 369, 371), (370, 369, 377), (376, 370, 378), (379, 377, 371), (379, 371, 374), (372, 376, 380), (380, 376, 378), (381, 380, 382), (382, 380, 378), (370, 383, 378), (384, 377, 379), (370, 377, 384), (374, 384, 379), (370, 384, 383), (383, 384, 385), (359, 372, 381), (340, 359, 381), (386, 387, 360), (356, 360, 343), (378, 383, 388), (388, 382, 378), (389, 381, 390), (382, 388, 390), (384, 374, 385), (391, 383, 385), (380, 381, 372), (387, 385, 374), (387, 386, 392), (360, 387, 374), (360, 356, 386), (390, 388, 393), (394, 395, 396), (390, 393, 389), (397, 391, 385), (398, 391, 397), (399, 391, 398), (388, 391, 400), (400, 391, 399), (401, 398, 397), (390, 381, 382), (385, 387, 397), (402, 381, 395), (359, 340, 341), (381, 402, 340), (375, 340, 402), (400, 393, 388), (389, 393, 403), (403, 393, 400), (391, 388, 383), (395, 394, 404), (389, 403, 396), (405, 398, 401), (399, 398, 405), (387, 401, 397), (396, 395, 389), (389, 395, 381), (375, 402, 406), (407, 375, 406), (408, 399, 409), (408, 403, 400), (396, 403, 410), (410, 403, 408), (396, 410, 411), (411, 410, 408), (394, 396, 412), (412, 396, 411), (394, 412, 413), (413, 412, 411), (414, 405, 401), (387, 414, 401), (399, 408, 400), (399, 405, 409), (415, 405, 414), (409, 405, 415), (416, 415, 414), (416, 408, 409), (409, 415, 416), (408, 416, 411), (417, 414, 418), (416, 414, 417), (419, 417, 418), (419, 413, 411), (419, 411, 416), (416, 417, 419), (414, 387, 418), (392, 418, 387), (404, 394, 420), (421, 402, 395), (404, 421, 395), (406, 402, 421), (375, 407, 356), (407, 386, 356), (413, 419, 422), (419, 423, 422), (424, 394, 413), (422, 424, 413), (422, 420, 424), (424, 420, 394), (425, 420, 422), (426, 425, 422), (420, 425, 427), (428, 426, 429), (430, 425, 426), (430, 427, 425), (431, 418, 432), (418, 431, 419), (423, 431, 432), (419, 431, 423), (426, 422, 423), (429, 426, 423), (423, 433, 429), (423, 432, 433), (426, 428, 430), (429, 433, 428), (433, 434, 428), (418, 392, 432), (433, 432, 434), (432, 392, 434), (434, 435, 436), (421, 404, 437), (434, 392, 435), (438, 386, 439), (439, 407, 440), (407, 439, 386), (441, 428, 442), (443, 427, 430), (441, 443, 430), (428, 441, 430), (444, 442, 445), (446, 443, 441), (444, 446, 441), (428, 447, 442), (428, 434, 447), (442, 444, 441), (442, 448, 445), (442, 447, 448), (449, 427, 443), (449, 443, 446), (404, 449, 450), (444, 449, 446), (451, 445, 452), (445, 451, 444), (450, 449, 453), (451, 453, 444), (444, 453, 449), (447, 434, 436), (448, 447, 436), (448, 436, 445), (454, 436, 455), (436, 454, 445), (445, 454, 452), (449, 404, 427), (427, 404, 420), (456, 404, 450), (436, 435, 455), (457, 440, 406), (458, 406, 421), (407, 406, 440), (451, 459, 453), (453, 459, 450), (460, 459, 451), (461, 460, 451), (454, 455, 452), (452, 455, 462), (463, 451, 452), (451, 463, 461), (462, 463, 452), (455, 464, 462), (462, 464, 463), (404, 456, 465), (460, 450, 459), (450, 460, 456), (466, 465, 456), (456, 460, 467), (467, 460, 461), (467, 461, 468), (469, 456, 468), (468, 456, 467), (466, 456, 469), (469, 468, 470), (471, 466, 470), (470, 466, 469), (472, 466, 471), (465, 466, 472), (435, 473, 455), (464, 455, 473), (435, 474, 473), (468, 463, 475), (463, 468, 461), (475, 463, 464), (464, 473, 475), (475, 473, 476), (476, 473, 474), (435, 477, 474), (478, 475, 476), (476, 474, 478), (478, 474, 479), (479, 474, 477), (465, 437, 404), (437, 465, 480), (481, 435, 482), (483, 435, 438), (458, 421, 437), (386, 438, 392), (435, 392, 438), (406, 458, 457), (471, 470, 484), (484, 470, 468), (485, 472, 484), (484, 472, 471), (472, 486, 465), (486, 472, 485), (485, 484, 487), (488, 484, 468), (489, 486, 487), (487, 486, 485), (489, 465, 486), (468, 490, 488), (475, 490, 468), (484, 488, 487), (491, 489, 487), (490, 492, 488), (491, 487, 493), (493, 487, 488), (488, 492, 494), (493, 488, 494), (475, 478, 495), (495, 478, 479), (479, 477, 495), (495, 477, 496), (496, 477, 481), (435, 481, 477), (490, 495, 497), (497, 495, 496), (496, 481, 497), (497, 481, 498), (481, 482, 498), (495, 490, 475), (490, 497, 499), (499, 497, 498), (499, 498, 482), (499, 482, 500), (492, 490, 499), (492, 499, 501), (501, 499, 500), (502, 437, 480), (491, 465, 489), (465, 491, 480), (493, 480, 491), (503, 480, 493), (502, 480, 503), (503, 493, 504), (504, 493, 494), (505, 502, 504), (504, 502, 503), (506, 502, 505), (500, 482, 507), (435, 507, 482), (507, 435, 483), (483, 438, 508), (500, 507, 501), (501, 507, 509), (509, 507, 510), (507, 483, 510), (511, 458, 437), (512, 437, 502), (513, 437, 512), (494, 514, 515), (492, 514, 494), (505, 504, 515), (504, 494, 515), (516, 506, 515), (515, 506, 505), (512, 506, 516), (512, 502, 506), (512, 516, 517), (517, 516, 515), (518, 512, 517), (515, 514, 519), (518, 517, 519), (517, 515, 519), (520, 518, 519), (513, 518, 520), (521, 520, 519), (513, 520, 522), (522, 520, 521), (514, 492, 501), (514, 501, 509), (509, 510, 514), (514, 510, 523), (523, 510, 483), (514, 523, 524), (524, 523, 483), (524, 483, 525), (526, 519, 514), (526, 514, 524), (526, 524, 525), (526, 525, 527), (527, 525, 508), (528, 519, 526), (519, 528, 521), (526, 527, 528), (528, 527, 529), (529, 527, 508), (530, 437, 531), (513, 512, 518), (437, 513, 531), (532, 513, 522), (531, 513, 532), (533, 528, 534), (533, 522, 521), (533, 532, 522), (531, 532, 533), (535, 531, 533), (530, 531, 535), (437, 530, 511), (536, 533, 534), (537, 535, 533), (530, 535, 537), (538, 530, 537), (538, 511, 530), (539, 536, 540), (539, 538, 537), (511, 538, 541), (541, 538, 539), (542, 511, 541), (542, 458, 511), (541, 543, 544), (544, 542, 541), (458, 542, 545), (545, 542, 544), (508, 438, 546), (525, 483, 508), (529, 508, 547), (547, 508, 546), (438, 439, 548), (528, 533, 521), (529, 547, 534), (528, 529, 534), (534, 547, 546), (534, 546, 549), (549, 546, 550), (546, 438, 550), (550, 438, 548), (533, 536, 537), (534, 549, 536), (536, 549, 550), (536, 550, 551), (550, 548, 551), (536, 539, 537), (536, 551, 540), (540, 551, 552), (552, 551, 548), (552, 548, 553), (548, 439, 553), (539, 552, 541), (552, 539, 540), (552, 543, 541), (552, 553, 543), (543, 553, 554), (554, 553, 439), (457, 555, 440), (457, 545, 556), (457, 458, 545), (555, 457, 556), (554, 439, 440), (555, 554, 440), (543, 557, 544), (557, 543, 558), (557, 545, 544), (543, 554, 558), (558, 556, 557), (558, 555, 556), (557, 556, 545), (554, 555, 558)])
_uv = me_group1.uv_layers.new(name='UVMap')
_uv.uv.foreach_set('vector', [0.3095, 0.05339, 0.3063, 0.05538, 0.3092, 0.05159, 0.3063, 0.05538, 0.2975, 0.05102, 0.2988, 0.04948, 0.3049, 0.05713, 0.3063, 0.05538, 0.3068, 0.05685, 0.3063, 0.05538, 0.3013, 0.04629, 0.3092, 0.05159, 0.2998, 0.04635, 0.2988, 0.04948, 0.2987, 0.04759, 0.2975, 0.05102, 0.3063, 0.05538, 0.3049, 0.05713, 0.2974, 0.04919, 0.2988, 0.04948, 0.2975, 0.05102, 0.2494, 0.01398, 0.2484, 0.01659, 0.2457, 0.00859, 0.2502, 0.01134, 0.251, 0.01278, 0.2494, 0.01398, 0.3113, 0.05246, 0.3092, 0.05159, 0.3119, 0.05134, 0.3119, 0.05134, 0.3092, 0.05159, 0.311, 0.0507, 0.2457, 0.00859, 0.2502, 0.01134, 0.2494, 0.01398, 0.2513, 0.00777, 0.2502, 0.01134, 0.2457, 0.00859, 0.2502, 0.01134, 0.2513, 0.00777, 0.2514, 0.00996, 0.3063, 0.05538, 0.3095, 0.05339, 0.3081, 0.05525, 0.2457, 0.00859, 0.2473, 0.00688, 0.2513, 0.00777, 0.2484, 0.00595, 0.2513, 0.00777, 0.2473, 0.00688, 0.3049, 0.05713, 0.2962, 0.05251, 0.2975, 0.05102, 0.2962, 0.05251, 0.3049, 0.05713, 0.3034, 0.0588, 0.2513, 0.00777, 0.2484, 0.00595, 0.2503, 0.00609, 0.2438, 0.00743, 0.2457, 0.00859, 0.2417, 0.00849, 0.245, 0.00666, 0.2457, 0.00859, 0.2438, 0.00743, 0.3005, 0.06396, 0.2998, 0.06263, 0.3028, 0.06119, 0.3028, 0.06119, 0.2998, 0.06263, 0.3022, 0.06037, 0.2913, 0.0587, 0.2998, 0.06263, 0.2975, 0.06518, 0.3034, 0.0588, 0.2951, 0.05393, 0.2962, 0.05251, 0.2951, 0.05393, 0.3034, 0.0588, 0.3022, 0.06037, 0.3022, 0.06037, 0.3034, 0.0588, 0.3031, 0.06057, 0.298, 0.06706, 0.2952, 0.06963, 0.2975, 0.06518, 0.2419, 0.00681, 0.2438, 0.00743, 0.2417, 0.00849, 0.2936, 0.05556, 0.3022, 0.06037, 0.2998, 0.06263, 0.2975, 0.06518, 0.2998, 0.06263, 0.2993, 0.06426, 0.253, 0.03718, 0.2465, 0.03668, 0.2477, 0.03476, 0.2465, 0.03668, 0.2462, 0.03492, 0.2477, 0.03476, 0.3012, 0.04523, 0.3013, 0.04629, 0.3009, 0.04445, 0.3009, 0.04445, 0.3013, 0.04629, 0.3006, 0.04403, 0.3013, 0.04629, 0.3063, 0.05538, 0.2988, 0.04948, 0.2477, 0.03476, 0.2476, 0.03299, 0.2489, 0.03142, 0.2988, 0.04948, 0.2998, 0.04635, 0.3013, 0.04629, 0.2528, 0.03573, 0.2477, 0.03476, 0.2489, 0.03142, 0.2522, 0.03243, 0.2489, 0.03142, 0.2506, 0.03101, 0.2465, 0.03668, 0.253, 0.03718, 0.2533, 0.03863, 0.2477, 0.03476, 0.2528, 0.03573, 0.253, 0.03718, 0.2528, 0.03573, 0.2489, 0.03142, 0.2526, 0.03416, 0.2489, 0.03142, 0.2522, 0.03243, 0.2526, 0.03416, 0.2558, 0.04126, 0.2533, 0.03863, 0.2548, 0.03812, 0.2941, 0.05364, 0.294, 0.05451, 0.2928, 0.05429, 0.2928, 0.05429, 0.294, 0.05451, 0.2936, 0.05556, 0.3022, 0.06037, 0.2936, 0.05556, 0.2951, 0.05393, 0.2951, 0.05393, 0.2936, 0.05556, 0.2941, 0.0548, 0.2941, 0.0548, 0.2936, 0.05556, 0.294, 0.05451, 0.2941, 0.0548, 0.2944, 0.05388, 0.2951, 0.05393, 0.2946, 0.05339, 0.2962, 0.05251, 0.2951, 0.05393, 0.2913, 0.0587, 0.2888, 0.06088, 0.2894, 0.0585, 0.2913, 0.0587, 0.2975, 0.06518, 0.288, 0.06275, 0.2558, 0.04126, 0.2548, 0.03812, 0.2564, 0.03919, 0.2936, 0.05556, 0.2998, 0.06263, 0.2913, 0.0587, 0.292, 0.05661, 0.2936, 0.05556, 0.2913, 0.0587, 0.2888, 0.06088, 0.2913, 0.0587, 0.288, 0.06275, 0.2473, 0.02102, 0.2417, 0.00849, 0.2457, 0.00859, 0.2356, 0.03762, 0.223, 0.00543, 0.2326, 0.00771, 0.2368, 0.00779, 0.2427, 0.02668, 0.2326, 0.00771, 0.2427, 0.02668, 0.2368, 0.00779, 0.2417, 0.00849, 0.2387, 0.00749, 0.2417, 0.00849, 0.2368, 0.00779, 0.2325, 0.00659, 0.2326, 0.00771, 0.2287, 0.00534, 0.2331, 0.0067, 0.2368, 0.00779, 0.2326, 0.00771, 0.2362, 0.00577, 0.2368, 0.00779, 0.2331, 0.0067, 0.2368, 0.00779, 0.2372, 0.00675, 0.2387, 0.00749, 0.2387, 0.00749, 0.2372, 0.00675, 0.2375, 0.00608, 0.2931, 0.07053, 0.288, 0.06275, 0.2975, 0.06518, 0.2975, 0.06518, 0.2952, 0.06963, 0.2931, 0.07053, 0.2304, 0.00415, 0.2325, 0.00659, 0.2287, 0.00534, 0.2857, 0.06518, 0.2866, 0.07827, 0.2808, 0.0717, 0.292, 0.07176, 0.2904, 0.07476, 0.2866, 0.07827, 0.2442, 0.04068, 0.2593, 0.04694, 0.24, 0.05049, 0.24, 0.05049, 0.2593, 0.04694, 0.2631, 0.05938, 0.2442, 0.04068, 0.2588, 0.04543, 0.2593, 0.04694, 0.2588, 0.04543, 0.2558, 0.04126, 0.2578, 0.04225, 0.2632, 0.05485, 0.2593, 0.04694, 0.2614, 0.0483, 0.2614, 0.0483, 0.2593, 0.04694, 0.2611, 0.04659, 0.2931, 0.07053, 0.292, 0.07176, 0.2857, 0.06518, 0.2864, 0.06255, 0.2857, 0.06518, 0.2852, 0.06303, 0.2857, 0.06518, 0.288, 0.06275, 0.2931, 0.07053, 0.2857, 0.06518, 0.2864, 0.06255, 0.288, 0.06275, 0.2588, 0.04543, 0.2578, 0.04225, 0.2593, 0.04343, 0.2798, 0.07102, 0.2844, 0.06613, 0.2808, 0.0717, 0.2866, 0.07827, 0.2857, 0.06518, 0.292, 0.07176, 0.2808, 0.0717, 0.2844, 0.06613, 0.2857, 0.06518, 0.223, 0.00543, 0.2339, 0.04006, 0.2192, 0.00535, 0.2356, 0.03762, 0.2326, 0.00771, 0.2427, 0.02668, 0.223, 0.00543, 0.2192, 0.00535, 0.2207, 0.00429, 0.2326, 0.00771, 0.223, 0.00543, 0.2287, 0.00534, 0.2287, 0.00534, 0.223, 0.00543, 0.2242, 0.00394, 0.2227, 0.00369, 0.2242, 0.00394, 0.223, 0.00543, 0.28, 0.0874, 0.2775, 0.08893, 0.2773, 0.08775, 0.2795, 0.08559, 0.28, 0.0874, 0.2773, 0.08775, 0.2773, 0.08775, 0.272, 0.08038, 0.2795, 0.08559, 0.2854, 0.07952, 0.2808, 0.0717, 0.2866, 0.07827, 0.2808, 0.0717, 0.2854, 0.07952, 0.2799, 0.07291, 0.2304, 0.00415, 0.2287, 0.00534, 0.2289, 0.00394, 0.2862, 0.08064, 0.2809, 0.08466, 0.2854, 0.07952, 0.2854, 0.07952, 0.2795, 0.08559, 0.2799, 0.07291, 0.2809, 0.08466, 0.2795, 0.08559, 0.2854, 0.07952, 0.2371, 0.05649, 0.2644, 0.0695, 0.2639, 0.0733, 0.2645, 0.06445, 0.2644, 0.0695, 0.2631, 0.05938, 0.2652, 0.0679, 0.2644, 0.0695, 0.2645, 0.06445, 0.2632, 0.05485, 0.2631, 0.05938, 0.2593, 0.04694, 0.2648, 0.05871, 0.2631, 0.05938, 0.2632, 0.05485, 0.2772, 0.07427, 0.2733, 0.07687, 0.2763, 0.07314, 0.272, 0.08038, 0.2733, 0.07687, 0.2772, 0.07427, 0.272, 0.08038, 0.2712, 0.07914, 0.2733, 0.07687, 0.2649, 0.05524, 0.2632, 0.05485, 0.2639, 0.05391, 0.2649, 0.05524, 0.2648, 0.05871, 0.2632, 0.05485, 0.2799, 0.07291, 0.2795, 0.08559, 0.272, 0.08038, 0.2799, 0.07291, 0.272, 0.08038, 0.2772, 0.07427, 0.2139, 0.00579, 0.2081, 0.00529, 0.2129, 0.00493, 0.2129, 0.00493, 0.2081, 0.00529, 0.2116, 0.00395, 0.2605, 0.09189, 0.263, 0.08902, 0.2658, 0.09895, 0.2658, 0.09895, 0.2691, 0.09629, 0.269, 0.09673, 0.2084, 0.00356, 0.2116, 0.00395, 0.2081, 0.00529, 0.2339, 0.04006, 0.2166, 0.00563, 0.2192, 0.00535, 0.2166, 0.00563, 0.2139, 0.00579, 0.2155, 0.00491, 0.2155, 0.00491, 0.2139, 0.00579, 0.214, 0.00427, 0.2691, 0.09629, 0.2714, 0.09442, 0.27, 0.09645, 0.27, 0.09645, 0.2714, 0.09442, 0.2713, 0.0954, 0.27, 0.09645, 0.2693, 0.09633, 0.2691, 0.09629, 0.2691, 0.09629, 0.2658, 0.09895, 0.263, 0.08902, 0.2192, 0.00535, 0.2166, 0.00563, 0.2181, 0.00468, 0.2181, 0.00468, 0.2166, 0.00563, 0.2165, 0.0041, 0.2718, 0.09368, 0.274, 0.09188, 0.2726, 0.09395, 0.2726, 0.09395, 0.274, 0.09188, 0.2739, 0.09289, 0.2718, 0.09368, 0.2683, 0.08412, 0.2744, 0.09113, 0.2683, 0.08412, 0.2718, 0.09368, 0.2657, 0.08658, 0.2726, 0.09395, 0.272, 0.09374, 0.2718, 0.09368, 0.2718, 0.09368, 0.2691, 0.09629, 0.2657, 0.08658, 0.2714, 0.09442, 0.2691, 0.09629, 0.2718, 0.09368, 0.2207, 0.00429, 0.2192, 0.00535, 0.2192, 0.00379, 0.2744, 0.09113, 0.2763, 0.08928, 0.2752, 0.09143, 0.2752, 0.09143, 0.2763, 0.08928, 0.2765, 0.09037, 0.2708, 0.08166, 0.2744, 0.09113, 0.2683, 0.08412, 0.2744, 0.09113, 0.2708, 0.08166, 0.2767, 0.08841, 0.2752, 0.09143, 0.2745, 0.0912, 0.2744, 0.09113, 0.274, 0.09188, 0.2718, 0.09368, 0.2744, 0.09113, 0.2767, 0.08841, 0.272, 0.08038, 0.2773, 0.08775, 0.272, 0.08038, 0.2767, 0.08841, 0.2708, 0.08166, 0.2768, 0.08833, 0.2768, 0.08841, 0.2767, 0.08841, 0.2773, 0.08775, 0.2768, 0.08833, 0.2767, 0.08841, 0.2763, 0.08928, 0.2744, 0.09113, 0.2767, 0.08841, 0.2634, 0.07907, 0.2614, 0.08489, 0.2632, 0.07714, 0.2633, 0.08109, 0.2614, 0.08489, 0.2634, 0.07907, 0.2614, 0.08489, 0.2633, 0.08109, 0.263, 0.08357, 0.2626, 0.08879, 0.263, 0.08902, 0.2605, 0.09189, 0.2371, 0.05649, 0.2639, 0.0733, 0.2632, 0.07714, 0.2641, 0.07513, 0.2632, 0.07714, 0.2639, 0.0733, 0.2648, 0.07623, 0.2632, 0.07714, 0.2641, 0.07513, 0.2643, 0.08535, 0.2654, 0.08616, 0.2634, 0.08683, 0.2634, 0.08683, 0.2654, 0.08616, 0.263, 0.08902, 0.263, 0.08902, 0.2627, 0.08847, 0.2634, 0.08683, 0.2647, 0.07129, 0.2639, 0.0733, 0.2644, 0.0695, 0.2655, 0.07233, 0.2639, 0.0733, 0.2647, 0.07129, 0.2669, 0.08288, 0.268, 0.08371, 0.266, 0.08436, 0.266, 0.08436, 0.268, 0.08371, 0.2657, 0.08658, 0.2657, 0.08658, 0.2653, 0.08593, 0.266, 0.08436, 0.2657, 0.08658, 0.2691, 0.09629, 0.263, 0.08902, 0.2657, 0.08658, 0.263, 0.08902, 0.2654, 0.08616, 0.266, 0.06843, 0.2644, 0.0695, 0.2652, 0.0679, 0.2694, 0.08043, 0.2705, 0.08125, 0.2686, 0.08192, 0.2686, 0.08192, 0.2705, 0.08125, 0.2683, 0.08412, 0.2683, 0.08412, 0.2678, 0.08348, 0.2686, 0.08192, 0.2683, 0.08412, 0.2657, 0.08658, 0.268, 0.08371, 0.2708, 0.08166, 0.2711, 0.0797, 0.272, 0.08038, 0.2708, 0.08166, 0.2704, 0.08107, 0.2711, 0.0797, 0.2708, 0.08166, 0.2683, 0.08412, 0.2705, 0.08125, 0.2623, 0.1034, 0.2647, 0.1013, 0.2631, 0.1035, 0.2055, 0.00406, 0.2075, 0.00413, 0.2081, 0.00529, 0.2631, 0.1035, 0.2624, 0.1034, 0.2623, 0.1034, 0.2623, 0.1034, 0.2658, 0.09895, 0.2647, 0.1013, 0.2647, 0.1013, 0.2658, 0.09895, 0.266, 0.1006, 0.2614, 0.08489, 0.2611, 0.08563, 0.2597, 0.08801, 0.2567, 0.09452, 0.2585, 0.09287, 0.257, 0.09596, 0.257, 0.09596, 0.2566, 0.09542, 0.2567, 0.09452, 0.257, 0.09596, 0.2658, 0.09895, 0.2623, 0.1034, 0.257, 0.09596, 0.2605, 0.09189, 0.2658, 0.09895, 0.2591, 0.09127, 0.2605, 0.09189, 0.2585, 0.09287, 0.2585, 0.09287, 0.2605, 0.09189, 0.257, 0.09596, 0.3154, 0.04516, 0.3179, 0.0399, 0.3198, 0.04082, 0.3154, 0.04516, 0.3138, 0.0455, 0.3179, 0.0399, 0.3179, 0.0399, 0.3138, 0.0455, 0.3229, 0.03044, 0.2474, 0.01919, 0.2473, 0.02102, 0.2457, 0.00859, 0.3142, 0.04698, 0.3138, 0.0455, 0.3156, 0.04611, 0.3156, 0.04611, 0.3138, 0.0455, 0.3148, 0.04563, 0.3138, 0.0455, 0.3138, 0.0252, 0.3229, 0.03044, 0.3142, 0.04698, 0.3124, 0.04751, 0.3138, 0.0455, 0.3138, 0.0252, 0.3138, 0.0455, 0.3124, 0.04751, 0.2484, 0.01659, 0.249, 0.01812, 0.2474, 0.01919, 0.3128, 0.04902, 0.3124, 0.04751, 0.3142, 0.04815, 0.3142, 0.04815, 0.3124, 0.04751, 0.3134, 0.04764, 0.3128, 0.04902, 0.3109, 0.04951, 0.3124, 0.04751, 0.3138, 0.0252, 0.3124, 0.04751, 0.3109, 0.04951, 0.2457, 0.00859, 0.2484, 0.01659, 0.2474, 0.01919, 0.2494, 0.01398, 0.2501, 0.01549, 0.2484, 0.01659, 0.311, 0.0507, 0.3109, 0.04951, 0.3126, 0.05033, 0.3126, 0.05033, 0.3109, 0.04951, 0.3119, 0.04973, 0.311, 0.0507, 0.3092, 0.05159, 0.3109, 0.04951, 0.3138, 0.0252, 0.3109, 0.04951, 0.3092, 0.05159, 0.24, 0.05049, 0.2394, 0.04549, 0.2427, 0.0411, 0.3138, 0.0252, 0.3044, 0.0397, 0.3077, 0.03348, 0.3077, 0.03348, 0.3044, 0.0397, 0.3041, 0.03796, 0.24, 0.05049, 0.2427, 0.0411, 0.2442, 0.04068, 0.3041, 0.0388, 0.3044, 0.0397, 0.3035, 0.03795, 0.3035, 0.03795, 0.3044, 0.0397, 0.3031, 0.03977, 0.3092, 0.05159, 0.3013, 0.04629, 0.3138, 0.0252, 0.3138, 0.0252, 0.3013, 0.04629, 0.3033, 0.04184, 0.3138, 0.0252, 0.3033, 0.04184, 0.3044, 0.0397, 0.3044, 0.0397, 0.3033, 0.04184, 0.3031, 0.03977, 0.2442, 0.04068, 0.2438, 0.03896, 0.2453, 0.03868, 0.3031, 0.04092, 0.3033, 0.04184, 0.3025, 0.04009, 0.3025, 0.04009, 0.3033, 0.04184, 0.3019, 0.04186, 0.3013, 0.04629, 0.3023, 0.04407, 0.3033, 0.04184, 0.3033, 0.04184, 0.3023, 0.04407, 0.3019, 0.04186, 0.2558, 0.04126, 0.2442, 0.04068, 0.2533, 0.03863, 0.2442, 0.04068, 0.2453, 0.03868, 0.2533, 0.03863, 0.2533, 0.03863, 0.2453, 0.03868, 0.2465, 0.03668, 0.2453, 0.03868, 0.2449, 0.03694, 0.2465, 0.03668, 0.3018, 0.04341, 0.3023, 0.04407, 0.3011, 0.04288, 0.3011, 0.04288, 0.3023, 0.04407, 0.3012, 0.04523, 0.3023, 0.04407, 0.3013, 0.04629, 0.3012, 0.04523, 0.2417, 0.00849, 0.2473, 0.02102, 0.2427, 0.02668, 0.2166, 0.00563, 0.2339, 0.04006, 0.2139, 0.00579, 0.2309, 0.04313, 0.2139, 0.00579, 0.2339, 0.04006, 0.2588, 0.04543, 0.2442, 0.04068, 0.2558, 0.04126, 0.2631, 0.05938, 0.2371, 0.05649, 0.2378, 0.05446, 0.2371, 0.05649, 0.2631, 0.05938, 0.2644, 0.0695, 0.2309, 0.04313, 0.2081, 0.00529, 0.2139, 0.00579, 0.2353, 0.05863, 0.2614, 0.08489, 0.2566, 0.09174, 0.2353, 0.05863, 0.2632, 0.07714, 0.2614, 0.08489, 0.2014, 0.00382, 0.1943, 0.00545, 0.1951, 0.00421, 0.2025, 0.00195, 0.2014, 0.00382, 0.1951, 0.00421, 0.1951, 0.00421, 0.1978, 0.00285, 0.2025, 0.00195, 0.2081, 0.00529, 0.2014, 0.00382, 0.2055, 0.00406, 0.2055, 0.00406, 0.2014, 0.00382, 0.2048, 0.00277, 0.257, 0.09596, 0.2601, 0.1051, 0.2556, 0.09742, 0.2601, 0.1051, 0.2623, 0.1034, 0.2621, 0.1039, 0.2029, 0.00212, 0.2048, 0.00277, 0.2014, 0.00382, 0.2528, 0.09747, 0.2506, 0.09809, 0.2566, 0.09174, 0.2528, 0.09747, 0.2566, 0.09174, 0.2585, 0.09159, 0.2554, 0.109, 0.2515, 0.1009, 0.2556, 0.09742, 0.2585, 0.09159, 0.2544, 0.09583, 0.2528, 0.09747, 0.2556, 0.09742, 0.2601, 0.1051, 0.2554, 0.109, 0.2597, 0.08801, 0.2566, 0.09174, 0.2614, 0.08489, 0.2592, 0.08978, 0.2566, 0.09174, 0.2597, 0.08801, 0.2601, 0.1051, 0.257, 0.09596, 0.2623, 0.1034, 0.2566, 0.09174, 0.2592, 0.08978, 0.259, 0.09103, 0.2565, 0.09575, 0.257, 0.09596, 0.2556, 0.09742, 0.2514, 0.1112, 0.2484, 0.1018, 0.2497, 0.1012, 0.2484, 0.1018, 0.2514, 0.1112, 0.2492, 0.1121, 0.2508, 0.1139, 0.2492, 0.114, 0.2492, 0.1121, 0.2508, 0.1127, 0.2508, 0.1139, 0.2492, 0.1121, 0.2514, 0.1112, 0.2497, 0.1012, 0.2515, 0.1009, 0.2554, 0.109, 0.2514, 0.1112, 0.2515, 0.1009, 0.2523, 0.1118, 0.2514, 0.1112, 0.2554, 0.109, 0.2484, 0.1018, 0.2497, 0.09977, 0.2498, 0.1005, 0.2484, 0.1018, 0.2482, 0.1, 0.2497, 0.09977, 0.2515, 0.1009, 0.2497, 0.1012, 0.2505, 0.1007, 0.3241, 0.02553, 0.3166, 0.02209, 0.318, 0.02254, 0.2339, 0.04006, 0.2331, 0.04118, 0.2309, 0.04313, 0.2309, 0.04313, 0.2331, 0.04118, 0.233, 0.04229, 0.3155, 0.02328, 0.3166, 0.02209, 0.3236, 0.02768, 0.3236, 0.02768, 0.3166, 0.02209, 0.3241, 0.02553, 0.3241, 0.02553, 0.3254, 0.02657, 0.3236, 0.02768, 0.3245, 0.02898, 0.3236, 0.02768, 0.3259, 0.02802, 0.3259, 0.02802, 0.3236, 0.02768, 0.325, 0.02687, 0.3155, 0.02328, 0.3229, 0.03044, 0.3138, 0.0252, 0.3236, 0.02768, 0.3229, 0.03044, 0.3155, 0.02328, 0.3245, 0.02898, 0.3229, 0.03044, 0.3236, 0.02768, 0.2356, 0.03762, 0.2356, 0.03919, 0.2339, 0.04006, 0.3255, 0.03063, 0.3229, 0.03044, 0.3257, 0.02936, 0.3257, 0.02936, 0.3229, 0.03044, 0.3245, 0.02898, 0.223, 0.00543, 0.2356, 0.03762, 0.2339, 0.04006, 0.2427, 0.02668, 0.2375, 0.03685, 0.2356, 0.03762, 0.2427, 0.02668, 0.2445, 0.028, 0.2375, 0.03685, 0.3236, 0.03224, 0.3179, 0.0399, 0.3229, 0.03044, 0.318, 0.02254, 0.3166, 0.02209, 0.3167, 0.02191, 0.2353, 0.05863, 0.2355, 0.05776, 0.236, 0.05708, 0.2355, 0.05776, 0.2353, 0.05863, 0.2355, 0.05782, 0.2353, 0.05863, 0.236, 0.05708, 0.2371, 0.05649, 0.3155, 0.02328, 0.3154, 0.02151, 0.3166, 0.02209, 0.3153, 0.02238, 0.3155, 0.02328, 0.315, 0.02155, 0.315, 0.02155, 0.3155, 0.02328, 0.3143, 0.02307, 0.3155, 0.02328, 0.3138, 0.0252, 0.3143, 0.02307, 0.2371, 0.05649, 0.2363, 0.0551, 0.2378, 0.05446, 0.3143, 0.02307, 0.3138, 0.0252, 0.3136, 0.02231, 0.3136, 0.02231, 0.3138, 0.0252, 0.3126, 0.02298, 0.2631, 0.05938, 0.2378, 0.05446, 0.24, 0.05049, 0.2378, 0.05446, 0.238, 0.05342, 0.24, 0.05049, 0.3138, 0.0252, 0.3077, 0.03348, 0.312, 0.0253, 0.2366, 0.05354, 0.2394, 0.04549, 0.24, 0.05049, 0.1885, 0.01749, 0.2081, 0.00529, 0.2309, 0.04313, 0.2081, 0.00529, 0.1885, 0.01749, 0.2014, 0.00382, 0.1885, 0.01749, 0.1943, 0.00545, 0.2014, 0.00382, 0.2353, 0.05863, 0.2566, 0.09174, 0.2506, 0.09809, 0.2353, 0.05863, 0.2506, 0.09809, 0.2207, 0.1035, 0.2632, 0.07714, 0.2353, 0.05863, 0.2371, 0.05649, 0.2353, 0.05863, 0.2207, 0.1035, 0.1749, 0.1087, 0.1837, 0.05992, 0.2314, 0.04538, 0.1803, 0.0623, 0.2314, 0.04538, 0.1837, 0.05992, 0.2309, 0.04313, 0.1732, 0.07231, 0.2353, 0.05863, 0.1655, 0.07556, 0.2309, 0.04313, 0.1732, 0.0326, 0.1885, 0.01749, 0.1732, 0.0326, 0.2309, 0.04313, 0.1837, 0.05992, 0.1749, 0.1087, 0.1655, 0.07556, 0.2353, 0.05863, 0.2354, 0.05703, 0.1803, 0.0623, 0.2346, 0.05511, 0.2346, 0.05511, 0.1803, 0.0623, 0.2314, 0.04538, 0.1803, 0.0623, 0.2354, 0.05703, 0.1732, 0.07231, 0.2353, 0.05863, 0.1732, 0.07231, 0.2354, 0.05703, 0.193, 0.164, 0.1454, 0.1378, 0.2037, 0.1271, 0.1678, 0.1167, 0.2207, 0.1035, 0.2482, 0.1, 0.1662, 0.1275, 0.1678, 0.1167, 0.2492, 0.1121, 0.2492, 0.1121, 0.2492, 0.114, 0.1662, 0.1275, 0.1678, 0.1167, 0.2484, 0.1018, 0.2492, 0.1121, 0.1678, 0.1167, 0.2482, 0.1, 0.2484, 0.1018, 0.1635, 0.1143, 0.1675, 0.1169, 0.1276, 0.1223, 0.1803, 0.0623, 0.1732, 0.07231, 0.1694, 0.0653, 0.1326, 0.1371, 0.2037, 0.1271, 0.1454, 0.1378, 0.2207, 0.1035, 0.1636, 0.114, 0.1749, 0.1087, 0.1678, 0.1167, 0.1636, 0.114, 0.2207, 0.1035, 0.1326, 0.1371, 0.1662, 0.1275, 0.2322, 0.1187, 0.2322, 0.1187, 0.1662, 0.1275, 0.2492, 0.114, 0.193, 0.164, 0.1427, 0.1754, 0.1454, 0.1378, 0.189, 0.1667, 0.1779, 0.1708, 0.1428, 0.1773, 0.1427, 0.1754, 0.189, 0.1667, 0.1428, 0.1773, 0.189, 0.1667, 0.1427, 0.1754, 0.193, 0.164, 0.1443, 0.1874, 0.1779, 0.1708, 0.1792, 0.1789, 0.1779, 0.1708, 0.1443, 0.1874, 0.1428, 0.1773, 0.1705, 0.1827, 0.1443, 0.1874, 0.1792, 0.1789, 0.1443, 0.1874, 0.1705, 0.1827, 0.1447, 0.1891, 0.1691, 0.2496, 0.1517, 0.2247, 0.1801, 0.2149, 0.1579, 0.105, 0.1655, 0.07556, 0.1749, 0.1087, 0.2037, 0.1271, 0.1326, 0.1371, 0.2322, 0.1187, 0.1662, 0.1275, 0.1326, 0.1371, 0.1201, 0.1378, 0.1655, 0.07556, 0.1579, 0.105, 0.1397, 0.07564, 0.1662, 0.1275, 0.1201, 0.1378, 0.1005, 0.1395, 0.1018, 0.1288, 0.1662, 0.1275, 0.1005, 0.1395, 0.1426, 0.1775, 0.1428, 0.1773, 0.1443, 0.1874, 0.1414, 0.1768, 0.1421, 0.1755, 0.1416, 0.1779, 0.1416, 0.1779, 0.1421, 0.1755, 0.1426, 0.1775, 0.1421, 0.1755, 0.1428, 0.1773, 0.1426, 0.1775, 0.1426, 0.1775, 0.1433, 0.1882, 0.1407, 0.1797, 0.1358, 0.1817, 0.1358, 0.1817, 0.1363, 0.1806, 0.1433, 0.1882, 0.1383, 0.182, 0.1407, 0.1797, 0.1383, 0.182, 0.1433, 0.1882, 0.1425, 0.1892, 0.1351, 0.1836, 0.1358, 0.1817, 0.1356, 0.1825, 0.1358, 0.1817, 0.1351, 0.1836, 0.1358, 0.1817, 0.1425, 0.1892, 0.135, 0.1842, 0.1383, 0.182, 0.135, 0.1842, 0.1425, 0.1892, 0.1416, 0.1904, 0.1348, 0.1845, 0.1351, 0.1836, 0.1354, 0.183, 0.1402, 0.1753, 0.1421, 0.1755, 0.1414, 0.1768, 0.1519, 0.2231, 0.1517, 0.2247, 0.1501, 0.2236, 0.1443, 0.1874, 0.1433, 0.1882, 0.1426, 0.1775, 0.147, 0.2231, 0.1456, 0.2242, 0.1457, 0.2221, 0.1457, 0.2221, 0.144, 0.2215, 0.145, 0.2208, 0.144, 0.2215, 0.1457, 0.2221, 0.1456, 0.2242, 0.1448, 0.2206, 0.144, 0.2215, 0.1438, 0.2195, 0.1517, 0.2247, 0.1691, 0.2496, 0.141, 0.2335, 0.1276, 0.1223, 0.1314, 0.1117, 0.1635, 0.1143, 0.08878, 0.1244, 0.1276, 0.1223, 0.07383, 0.1304, 0.1662, 0.1275, 0.1018, 0.1288, 0.1675, 0.1169, 0.1018, 0.1288, 0.1276, 0.1223, 0.1675, 0.1169, 0.116, 0.2053, 0.1154, 0.205, 0.1178, 0.2057, 0.1201, 0.2071, 0.1204, 0.2076, 0.1199, 0.2067, 0.1199, 0.2067, 0.1204, 0.2076, 0.1204, 0.208, 0.1186, 0.2056, 0.1182, 0.2057, 0.1178, 0.2057, 0.1206, 0.2078, 0.1204, 0.2078, 0.1205, 0.2077, 0.1205, 0.2077, 0.1204, 0.2078, 0.1205, 0.2077, 0.1204, 0.208, 0.1246, 0.2128, 0.1208, 0.2146, 0.1204, 0.208, 0.1206, 0.2078, 0.1213, 0.2082, 0.1204, 0.208, 0.1204, 0.2078, 0.1206, 0.2078, 0.1196, 0.2054, 0.1186, 0.2056, 0.1209, 0.2041, 0.1211, 0.2075, 0.1209, 0.207, 0.1211, 0.2057, 0.1209, 0.207, 0.1211, 0.2075, 0.1209, 0.2073, 0.1213, 0.2082, 0.1259, 0.2119, 0.1246, 0.2128, 0.1259, 0.2119, 0.1213, 0.2082, 0.1211, 0.2075, 0.1211, 0.2075, 0.1213, 0.2082, 0.1212, 0.208, 0.1226, 0.2047, 0.1219, 0.2035, 0.1282, 0.1963, 0.1226, 0.2047, 0.1212, 0.2055, 0.1219, 0.2035, 0.1285, 0.2105, 0.1211, 0.2075, 0.1226, 0.2047, 0.1211, 0.2075, 0.1211, 0.2057, 0.1226, 0.2047, 0.1264, 0.2143, 0.1239, 0.2144, 0.1253, 0.2134, 0.1208, 0.2146, 0.1195, 0.2151, 0.1174, 0.215, 0.1174, 0.215, 0.1195, 0.2151, 0.1175, 0.2159, 0.1264, 0.2143, 0.1257, 0.2132, 0.1273, 0.2123, 0.1192, 0.2154, 0.1203, 0.2149, 0.1202, 0.2151, 0.1202, 0.2151, 0.1203, 0.2149, 0.1224, 0.2142, 0.1246, 0.2128, 0.1204, 0.208, 0.1213, 0.2082, 0.1224, 0.2142, 0.1203, 0.2149, 0.1208, 0.2146, 0.1246, 0.2128, 0.1224, 0.2142, 0.1208, 0.2146, 0.1301, 0.2136, 0.1273, 0.2123, 0.1294, 0.2123, 0.1294, 0.2123, 0.1273, 0.2123, 0.1285, 0.2105, 0.1259, 0.2119, 0.1285, 0.2105, 0.1259, 0.2126, 0.1259, 0.2126, 0.1285, 0.2105, 0.1273, 0.2123, 0.125, 0.2126, 0.1246, 0.2128, 0.1259, 0.2119, 0.1321, 0.208, 0.1306, 0.2093, 0.1285, 0.2105, 0.1211, 0.2075, 0.1285, 0.2105, 0.1259, 0.2119, 0.1186, 0.2056, 0.1178, 0.2057, 0.1209, 0.2041, 0.1209, 0.2041, 0.1178, 0.2057, 0.126, 0.1966, 0.1249, 0.199, 0.1209, 0.2041, 0.126, 0.1966, 0.1282, 0.1963, 0.1219, 0.2035, 0.1249, 0.199, 0.1283, 0.1947, 0.126, 0.1966, 0.129, 0.1932, 0.1273, 0.1958, 0.126, 0.1966, 0.1283, 0.1947, 0.126, 0.1966, 0.1277, 0.1962, 0.1249, 0.199, 0.1249, 0.199, 0.1277, 0.1962, 0.1282, 0.1963, 0.1285, 0.2105, 0.1226, 0.2047, 0.1282, 0.1963, 0.1304, 0.1917, 0.129, 0.1932, 0.1313, 0.1906, 0.1319, 0.1911, 0.1294, 0.1932, 0.1308, 0.1915, 0.1294, 0.1932, 0.1319, 0.1911, 0.1286, 0.1945, 0.1286, 0.1945, 0.1319, 0.1911, 0.1282, 0.1963, 0.1282, 0.1963, 0.1279, 0.1959, 0.1286, 0.1945, 0.1322, 0.1901, 0.133, 0.1892, 0.1335, 0.1887, 0.1319, 0.1911, 0.1322, 0.1901, 0.1335, 0.1887, 0.1319, 0.1911, 0.132, 0.1906, 0.1322, 0.1901, 0.1385, 0.1966, 0.1282, 0.1963, 0.1319, 0.1911, 0.1227, 0.2249, 0.1301, 0.2136, 0.1356, 0.2177, 0.1301, 0.2136, 0.1264, 0.2143, 0.1273, 0.2123, 0.1356, 0.2177, 0.1301, 0.2136, 0.1352, 0.2166, 0.1285, 0.2105, 0.1368, 0.2009, 0.1321, 0.208, 0.1382, 0.219, 0.1356, 0.2177, 0.1377, 0.2179, 0.1391, 0.1973, 0.1383, 0.1997, 0.1385, 0.1966, 0.1368, 0.2009, 0.1385, 0.1966, 0.1383, 0.1997, 0.1385, 0.1966, 0.1368, 0.2009, 0.1285, 0.2105, 0.1402, 0.1934, 0.1409, 0.1937, 0.1406, 0.1957, 0.1385, 0.1966, 0.1335, 0.1887, 0.1402, 0.1934, 0.1335, 0.1887, 0.1385, 0.1966, 0.1319, 0.1911, 0.1406, 0.1957, 0.1397, 0.197, 0.1385, 0.1966, 0.1402, 0.1934, 0.1406, 0.1957, 0.1385, 0.1966, 0.1282, 0.1963, 0.1385, 0.1966, 0.1285, 0.2105, 0.1313, 0.1906, 0.1353, 0.1828, 0.1332, 0.1876, 0.1353, 0.1828, 0.1313, 0.1906, 0.1076, 0.1875, 0.1076, 0.1875, 0.1313, 0.1906, 0.129, 0.1932, 0.1325, 0.1889, 0.1313, 0.1906, 0.1332, 0.1876, 0.1353, 0.1828, 0.1351, 0.1836, 0.1332, 0.1876, 0.1351, 0.1836, 0.1353, 0.1828, 0.1358, 0.1817, 0.1348, 0.1845, 0.1332, 0.1876, 0.1351, 0.1836, 0.1335, 0.1887, 0.1416, 0.1904, 0.1402, 0.1934, 0.1335, 0.1887, 0.1339, 0.187, 0.135, 0.1842, 0.1335, 0.1887, 0.1333, 0.1881, 0.1339, 0.187, 0.1517, 0.2247, 0.141, 0.2335, 0.1486, 0.2243, 0.1241, 0.2316, 0.1382, 0.219, 0.141, 0.2335, 0.141, 0.2335, 0.1411, 0.22, 0.1444, 0.2252, 0.141, 0.2335, 0.1382, 0.219, 0.1411, 0.22, 0.1411, 0.22, 0.1382, 0.219, 0.1402, 0.2188, 0.1517, 0.2247, 0.1486, 0.2243, 0.1501, 0.2236, 0.144, 0.2215, 0.1444, 0.2252, 0.1411, 0.22, 0.1444, 0.2252, 0.144, 0.2215, 0.1456, 0.2242, 0.144, 0.2215, 0.1411, 0.22, 0.1438, 0.2195, 0.1416, 0.1904, 0.1335, 0.1887, 0.135, 0.1842, 0.1421, 0.1924, 0.1412, 0.1937, 0.1402, 0.1934, 0.1416, 0.1904, 0.1421, 0.1924, 0.1402, 0.1934, 0.1402, 0.1752, 0.1421, 0.1755, 0.1402, 0.1753, 0.2013, 0.1427, 0.2221, 0.1265, 0.2336, 0.1269, 0.1421, 0.1755, 0.1402, 0.1752, 0.1402, 0.1752, 0.1427, 0.1754, 0.1329, 0.1378, 0.1454, 0.1378, 0.1703, 0.2585, 0.1398, 0.2828, 0.1691, 0.2496, 0.1178, 0.2057, 0.1154, 0.205, 0.1131, 0.2032, 0.1181, 0.2062, 0.1199, 0.2067, 0.1164, 0.206, 0.1109, 0.2137, 0.1204, 0.208, 0.1208, 0.2146, 0.1204, 0.208, 0.1164, 0.206, 0.1199, 0.2067, 0.1109, 0.2137, 0.1174, 0.215, 0.1118, 0.2149, 0.1229, 0.2182, 0.1239, 0.2144, 0.1264, 0.2143, 0.1204, 0.208, 0.1109, 0.2137, 0.1164, 0.206, 0.1174, 0.215, 0.1109, 0.2137, 0.1208, 0.2146, 0.09871, 0.2073, 0.1057, 0.1983, 0.1001, 0.2081, 0.1038, 0.1868, 0.1052, 0.1871, 0.1044, 0.187, 0.1057, 0.1983, 0.1011, 0.2086, 0.1001, 0.2081, 0.1076, 0.1875, 0.1073, 0.1915, 0.106, 0.1896, 0.106, 0.1915, 0.106, 0.1896, 0.1073, 0.1915, 0.106, 0.1896, 0.106, 0.1915, 0.1055, 0.1904, 0.1079, 0.2002, 0.1011, 0.2086, 0.1067, 0.1992, 0.1011, 0.2086, 0.1079, 0.2002, 0.1022, 0.2096, 0.1067, 0.1992, 0.1086, 0.1991, 0.1079, 0.2002, 0.1067, 0.1992, 0.1073, 0.1981, 0.1086, 0.1991, 0.1034, 0.2103, 0.1022, 0.2096, 0.1088, 0.2013, 0.1088, 0.2013, 0.1022, 0.2096, 0.1079, 0.2002, 0.109, 0.2009, 0.1091, 0.2009, 0.1088, 0.2013, 0.1091, 0.1935, 0.1073, 0.1915, 0.1076, 0.1875, 0.1091, 0.1935, 0.1072, 0.1934, 0.1073, 0.1915, 0.1093, 0.2011, 0.1088, 0.2013, 0.1091, 0.2009, 0.1091, 0.2009, 0.1088, 0.2013, 0.1091, 0.2009, 0.1088, 0.2013, 0.1106, 0.2021, 0.1034, 0.2103, 0.1093, 0.2011, 0.1098, 0.2015, 0.1088, 0.2013, 0.1098, 0.2015, 0.1106, 0.2021, 0.1088, 0.2013, 0.1108, 0.1954, 0.1089, 0.1954, 0.1091, 0.1935, 0.1103, 0.1974, 0.1085, 0.198, 0.1102, 0.1954, 0.1102, 0.1954, 0.1085, 0.198, 0.1083, 0.1961, 0.1084, 0.2128, 0.1106, 0.2021, 0.1141, 0.205, 0.1084, 0.2128, 0.1034, 0.2103, 0.1106, 0.2021, 0.1141, 0.205, 0.1106, 0.2021, 0.1115, 0.2027, 0.1108, 0.1954, 0.1091, 0.1935, 0.1076, 0.1875, 0.1103, 0.1974, 0.1131, 0.2032, 0.1085, 0.198, 0.1085, 0.198, 0.1131, 0.2032, 0.1104, 0.2012, 0.1109, 0.2137, 0.1141, 0.205, 0.1164, 0.206, 0.1109, 0.2137, 0.1084, 0.2128, 0.1141, 0.205, 0.1119, 0.2025, 0.1104, 0.2012, 0.1131, 0.2032, 0.1108, 0.1954, 0.1131, 0.2032, 0.1103, 0.1974, 0.129, 0.1932, 0.1108, 0.1954, 0.1076, 0.1875, 0.1131, 0.2032, 0.1108, 0.1954, 0.126, 0.1966, 0.1131, 0.2032, 0.126, 0.1966, 0.1178, 0.2057, 0.129, 0.1932, 0.126, 0.1966, 0.1108, 0.1954, 0.1057, 0.1983, 0.09871, 0.2073, 0.1042, 0.1974, 0.1205, 0.2316, 0.1216, 0.2318, 0.1198, 0.2325, 0.1011, 0.2086, 0.1057, 0.1983, 0.1067, 0.1992, 0.1211, 0.2307, 0.1208, 0.2293, 0.1219, 0.229, 0.1208, 0.2293, 0.1211, 0.2307, 0.1205, 0.2302, 0.1211, 0.2307, 0.1219, 0.229, 0.1241, 0.2316, 0.1013, 0.2105, 0.1003, 0.2092, 0.1011, 0.2086, 0.1022, 0.2096, 0.1013, 0.2105, 0.1011, 0.2086, 0.1034, 0.2103, 0.1019, 0.2106, 0.1024, 0.2104, 0.1241, 0.2316, 0.1219, 0.229, 0.1223, 0.227, 0.1219, 0.229, 0.1208, 0.2279, 0.1223, 0.227, 0.1019, 0.2106, 0.1034, 0.2103, 0.1015, 0.2121, 0.1015, 0.2121, 0.1034, 0.2103, 0.1031, 0.2122, 0.1034, 0.2103, 0.105, 0.212, 0.1031, 0.2122, 0.1241, 0.2316, 0.1223, 0.227, 0.1227, 0.2249, 0.1223, 0.227, 0.1212, 0.2259, 0.1227, 0.2249, 0.1205, 0.2251, 0.1204, 0.224, 0.1227, 0.2249, 0.105, 0.212, 0.1034, 0.2103, 0.1084, 0.2128, 0.1229, 0.2182, 0.1203, 0.221, 0.1213, 0.2188, 0.1356, 0.2177, 0.1241, 0.2316, 0.1227, 0.2249, 0.1203, 0.221, 0.1229, 0.2182, 0.1204, 0.224, 0.1204, 0.224, 0.1229, 0.2182, 0.1227, 0.2249, 0.1301, 0.2136, 0.1229, 0.2182, 0.1264, 0.2143, 0.1229, 0.2182, 0.1301, 0.2136, 0.1227, 0.2249, 0.141, 0.2335, 0.1177, 0.2378, 0.1241, 0.2316, 0.1382, 0.219, 0.1241, 0.2316, 0.1356, 0.2177, 0.1, 0.1833, 0.1284, 0.1468, 0.1076, 0.1875, 0.1353, 0.1828, 0.1076, 0.1875, 0.1284, 0.1468, 0.1177, 0.2378, 0.141, 0.2335, 0.1398, 0.2828, 0.1691, 0.2496, 0.1398, 0.2828, 0.141, 0.2335, 0.1425, 0.2937, 0.1439, 0.2936, 0.1247, 0.3158, 0.1223, 0.3164, 0.1425, 0.2937, 0.1247, 0.3158, 0.08891, 0.1926, 0.1042, 0.1974, 0.08817, 0.2032, 0.09851, 0.1839, 0.08584, 0.1767, 0.1, 0.1833, 0.08819, 0.1796, 0.08584, 0.1767, 0.09851, 0.1839, 0.1076, 0.1875, 0.1007, 0.1842, 0.1, 0.1833, 0.08891, 0.1926, 0.09795, 0.1942, 0.1042, 0.1974, 0.1052, 0.1871, 0.1007, 0.1842, 0.1076, 0.1875, 0.1038, 0.1868, 0.1007, 0.1842, 0.1052, 0.1871, 0.1177, 0.2378, 0.1157, 0.2375, 0.1216, 0.2318, 0.1216, 0.2318, 0.1157, 0.2375, 0.1147, 0.2369, 0.08817, 0.2032, 0.1042, 0.1974, 0.09871, 0.2073, 0.1198, 0.2325, 0.1216, 0.2318, 0.1147, 0.2369, 0.1177, 0.2378, 0.1216, 0.2318, 0.1241, 0.2316, 0.08584, 0.1767, 0.1284, 0.1468, 0.1, 0.1833, 0.09269, 0.2592, 0.09557, 0.243, 0.1137, 0.2381, 0.08387, 0.2564, 0.09199, 0.2453, 0.09557, 0.243, 0.07205, 0.1689, 0.07244, 0.1669, 0.08584, 0.1767, 0.1199, 0.138, 0.08584, 0.1767, 0.07244, 0.1669, 0.09557, 0.243, 0.09269, 0.2592, 0.08387, 0.2564, 0.1331, 0.2996, 0.1177, 0.2378, 0.1398, 0.2828, 0.1096, 0.2443, 0.09021, 0.2647, 0.09269, 0.2592, 0.1137, 0.2381, 0.1096, 0.2443, 0.09269, 0.2592, 0.02467, 0.291, 0.05456, 0.2972, 0.02677, 0.3016, 0.07475, 0.2669, 0.02467, 0.291, 0.07428, 0.2618, 0.08584, 0.1767, 0.1199, 0.138, 0.1284, 0.1468, 0.2336, 0.1269, 0.2655, 0.115, 0.2013, 0.1427, 0.144, 0.2939, 0.139, 0.3099, 0.1439, 0.2936, 0.07814, 0.2613, 0.07624, 0.267, 0.07475, 0.2669, 0.07624, 0.267, 0.09269, 0.2592, 0.07197, 0.2846, 0.0808, 0.2599, 0.07624, 0.267, 0.07814, 0.2613, 0.09269, 0.2592, 0.07624, 0.267, 0.0808, 0.2599, 0.1018, 0.1288, 0.07383, 0.1304, 0.1276, 0.1223, 0.1331, 0.2996, 0.1425, 0.2937, 0.1223, 0.3164, 0.07624, 0.267, 0.07384, 0.2716, 0.07475, 0.2669, 0.07295, 0.2794, 0.07513, 0.2707, 0.07624, 0.267, 0.08001, 0.2795, 0.07725, 0.2882, 0.07917, 0.2807, 0.07624, 0.267, 0.07197, 0.2846, 0.07295, 0.2794, 0.07917, 0.2807, 0.07725, 0.2882, 0.07696, 0.2861, 0.09269, 0.2592, 0.0822, 0.2733, 0.07197, 0.2846, 0.1177, 0.2378, 0.1331, 0.2996, 0.1096, 0.2443, 0.08001, 0.2795, 0.08171, 0.2761, 0.09021, 0.2647, 0.09021, 0.2647, 0.0822, 0.2733, 0.09269, 0.2592, 0.02467, 0.291, 0.07475, 0.2669, 0.05456, 0.2972, 0.1096, 0.2443, 0.1331, 0.2996, 0.09021, 0.2647, 0.07428, 0.2618, 0.02467, 0.291, 0.01776, 0.2631, 0.139, 0.3099, 0.1247, 0.3158, 0.1439, 0.2936, 0.1247, 0.3165, 0.1388, 0.3157, 0.07014, 0.3738, 0.1851, 0.9852, 0.1736, 0.9966, 0.175, 0.9842, 0.07384, 0.2716, 0.06983, 0.2851, 0.07475, 0.2669, 0.07106, 0.2831, 0.06983, 0.2851, 0.07384, 0.2716, 0.1736, 0.9966, 0.1851, 0.9852, 0.1831, 0.998, 0.1223, 0.3164, 0.09021, 0.2647, 0.1331, 0.2996, 0.1301, 0.3254, 0.08023, 0.3674, 0.1388, 0.3157, 0.09021, 0.2647, 0.1223, 0.3164, 0.08001, 0.2795, 0.1388, 0.3157, 0.08023, 0.3674, 0.07014, 0.3738, 0.1754, 0.9747, 0.1851, 0.9852, 0.175, 0.9842, 0.1639, 0.3706, 0.1611, 0.3704, 0.1684, 0.3652, 0.1851, 0.9852, 0.1855, 0.9933, 0.1831, 0.998, 0.1521, 0.3475, 0.1684, 0.3652, 0.1611, 0.3704, 0.1223, 0.3164, 0.07725, 0.2882, 0.08001, 0.2795, 0.167, 0.9889, 0.1717, 0.9764, 0.1713, 0.9828, 0.1736, 0.9966, 0.1724, 0.9918, 0.175, 0.9842, 0.06983, 0.2851, 0.05456, 0.2972, 0.07475, 0.2669, 0.122, 0.9532, 0.1717, 0.9764, 0.167, 0.9889, 0.115, 0.3493, 0.1301, 0.3254, 0.1496, 0.3451, 0.122, 0.9532, 0.1738, 0.9706, 0.1717, 0.9764, 0.181, 0.9516, 0.122, 0.9532, 0.1286, 0.9354, 0.09013, 0.3419, 0.1223, 0.3164, 0.07503, 0.3573, 0.07725, 0.2882, 0.1223, 0.3164, 0.09013, 0.3419, 0.1247, 0.3165, 0.07503, 0.3573, 0.1223, 0.3164, 0.1246, 0.9296, 0.1138, 0.9154, 0.1239, 0.8375, 0.07014, 0.3738, 0.07503, 0.3573, 0.1247, 0.3165, 0.1538, 0.3772, 0.1482, 0.3808, 0.1527, 0.3759, 0.1886, 0.9553, 0.1883, 0.9631, 0.1872, 0.9711, 0.1611, 0.3704, 0.1527, 0.3759, 0.1521, 0.3475, 0.1791, 0.175, 0.1792, 0.1751, 0.1792, 0.1751, 0.1851, 0.9852, 0.1872, 0.9711, 0.1869, 0.9841, 0.1886, 0.9553, 0.1872, 0.9711, 0.1851, 0.9852, 0.181, 0.9516, 0.1795, 0.957, 0.1738, 0.9706, 0.1738, 0.9706, 0.1795, 0.957, 0.1749, 0.9731, 0.1754, 0.9747, 0.1796, 0.9588, 0.1838, 0.9453, 0.1851, 0.9852, 0.1754, 0.9747, 0.1886, 0.9553, 0.1886, 0.9553, 0.1754, 0.9747, 0.1838, 0.9453, 0.1738, 0.9706, 0.1746, 0.9734, 0.1717, 0.9764, 0.1734, 0.979, 0.1754, 0.9747, 0.175, 0.9842, 0.115, 0.3493, 0.1527, 0.3759, 0.1418, 0.383, 0.1527, 0.3759, 0.1482, 0.3808, 0.1418, 0.383, 0.1899, 0.9585, 0.1892, 0.9567, 0.1906, 0.9502, 0.1906, 0.9502, 0.1892, 0.9567, 0.1886, 0.9553, 0.1527, 0.3759, 0.115, 0.3493, 0.1521, 0.3475, 0.122, 0.9532, 0.181, 0.9516, 0.1738, 0.9706, 0.1886, 0.9553, 0.1838, 0.9453, 0.1903, 0.9447, 0.1903, 0.9447, 0.1906, 0.9502, 0.1886, 0.9553, 0.1838, 0.9453, 0.1855, 0.9356, 0.1903, 0.9447, 0.07747, 0.3897, 0.1366, 0.3874, 0.1321, 0.3979, 0.1903, 0.9447, 0.1855, 0.9356, 0.1931, 0.9438, 0.1321, 0.3979, 0.1366, 0.3874, 0.1366, 0.3923, 0.1353, 0.3961, 0.1321, 0.3979, 0.1366, 0.3923, 0.183, 0.9431, 0.1816, 0.9491, 0.1835, 0.9383, 0.1838, 0.9453, 0.1835, 0.9383, 0.1855, 0.9356, 0.1833, 0.9283, 0.1855, 0.9356, 0.1835, 0.9383, 0.1835, 0.9383, 0.1816, 0.9491, 0.181, 0.9516, 0.1286, 0.9354, 0.1835, 0.9383, 0.181, 0.9516, 0.08023, 0.3674, 0.1366, 0.3874, 0.07747, 0.3897, 0.1835, 0.9383, 0.1286, 0.9354, 0.1833, 0.9283, 0.1366, 0.3874, 0.115, 0.3493, 0.1418, 0.383, 0.0705, 0.3755, 0.06923, 0.3868, 0.06813, 0.3934, 0.1366, 0.3874, 0.08023, 0.3674, 0.115, 0.3493, 0.1956, 0.9347, 0.1936, 0.9364, 0.1957, 0.9255, 0.1321, 0.3979, 0.1315, 0.4044, 0.1291, 0.4054, 0.1851, 0.927, 0.1859, 0.9349, 0.1851, 0.9297, 0.1846, 0.9146, 0.1846, 0.9266, 0.1833, 0.9283, 0.1936, 0.9364, 0.1851, 0.927, 0.1965, 0.9133, 0.1965, 0.9133, 0.1851, 0.927, 0.1902, 0.891, 0.115, 0.3493, 0.08023, 0.3674, 0.1301, 0.3254, 0.1974, 0.9254, 0.1957, 0.9255, 0.1968, 0.9192, 0.1965, 0.9133, 0.1957, 0.9255, 0.1936, 0.9364, 0.1851, 0.927, 0.1936, 0.9364, 0.1859, 0.9349, 0.1957, 0.9255, 0.1965, 0.9133, 0.1968, 0.9192, 0.1291, 0.4054, 0.1294, 0.4096, 0.126, 0.4134, 0.126, 0.4134, 0.1278, 0.413, 0.1269, 0.4166, 0.1269, 0.4166, 0.1278, 0.413, 0.1293, 0.4129, 0.1882, 0.8907, 0.1851, 0.927, 0.1846, 0.9146, 0.1902, 0.891, 0.1851, 0.927, 0.1882, 0.8907, 0.126, 0.4134, 0.07747, 0.3897, 0.1291, 0.4054, 0.1846, 0.9146, 0.1833, 0.9283, 0.1286, 0.9354, 0.1291, 0.4054, 0.07747, 0.3897, 0.1321, 0.3979, 0.06005, 0.4372, 0.07747, 0.3897, 0.06127, 0.4389, 0.1881, 0.8656, 0.1262, 0.7846, 0.1269, 0.7462, 0.1262, 0.7846, 0.1246, 0.9296, 0.1239, 0.8375, 0.07747, 0.3897, 0.126, 0.4134, 0.1204, 0.4216, 0.2018, 0.9054, 0.2, 0.9113, 0.1965, 0.9133, 0.1204, 0.4216, 0.126, 0.4134, 0.1269, 0.4166, 0.1204, 0.4216, 0.1269, 0.4166, 0.126, 0.4268, 0.14, 0.4244, 0.144, 0.4338, 0.1404, 0.4369, 0.126, 0.4268, 0.1269, 0.4166, 0.1285, 0.4205, 0.1899, 0.89, 0.1882, 0.8907, 0.1881, 0.8656, 0.1262, 0.7846, 0.1882, 0.8907, 0.1846, 0.9146, 0.1899, 0.89, 0.1881, 0.8656, 0.1902, 0.8759, 0.124, 0.4325, 0.06127, 0.4389, 0.1204, 0.4216, 0.1246, 0.9296, 0.1846, 0.9146, 0.1286, 0.9354, 0.07747, 0.3897, 0.06005, 0.4372, 0.06813, 0.3934, 0.06813, 0.3934, 0.06005, 0.4372, 0.0705, 0.3755, 0.07503, 0.3573, 0.07565, 0.3509, 0.09013, 0.3419, 0.1882, 0.8433, 0.1269, 0.7462, 0.1322, 0.7492, 0.1262, 0.7846, 0.1846, 0.9146, 0.1246, 0.9296, 0.06725, 0.3858, 0.0705, 0.3755, 0.06005, 0.4372, 0.1259, 0.4314, 0.1404, 0.4369, 0.1262, 0.4429, 0.1902, 0.891, 0.2018, 0.9054, 0.1965, 0.9133, 0.14, 0.4244, 0.1259, 0.4314, 0.1297, 0.4276, 0.1404, 0.4369, 0.1259, 0.4314, 0.14, 0.4244, 0.1204, 0.4216, 0.1251, 0.4272, 0.124, 0.4325, 0.1251, 0.4272, 0.1256, 0.4312, 0.124, 0.4325, 0.1405, 0.437, 0.1404, 0.4369, 0.1406, 0.4369, 0.1405, 0.437, 0.1262, 0.4429, 0.1404, 0.4369, 0.1204, 0.4216, 0.06127, 0.4389, 0.07747, 0.3897, 0.058, 0.4387, 0.05534, 0.4063, 0.06725, 0.3858, 0.05534, 0.4063, 0.058, 0.4387, 0.04725, 0.4456, 0.04725, 0.4456, 0.05037, 0.4229, 0.05534, 0.4063, 0.1262, 0.4429, 0.1405, 0.437, 0.1418, 0.4414, 0.1899, 0.8509, 0.1899, 0.8658, 0.1881, 0.8656, 0.1418, 0.4414, 0.1405, 0.437, 0.1414, 0.4383, 0.1882, 0.8433, 0.1899, 0.8509, 0.1881, 0.8656, 0.06127, 0.4389, 0.124, 0.4325, 0.06381, 0.445, 0.1881, 0.8656, 0.1269, 0.7462, 0.1882, 0.8433, 0.1262, 0.7846, 0.1881, 0.8656, 0.1882, 0.8907, 0.1322, 0.7492, 0.1263, 0.7449, 0.1305, 0.7393, 0.06725, 0.3858, 0.06005, 0.4372, 0.058, 0.4387, 0.124, 0.4325, 0.1259, 0.4314, 0.1236, 0.4521, 0.1236, 0.4521, 0.1259, 0.4314, 0.1262, 0.4429, 0.1262, 0.4429, 0.1418, 0.4414, 0.1396, 0.4493, 0.1396, 0.4493, 0.1374, 0.4499, 0.1262, 0.4429, 0.1219, 0.4634, 0.1236, 0.4521, 0.1251, 0.4537, 0.1432, 0.4403, 0.1414, 0.4383, 0.1418, 0.4376, 0.1418, 0.4414, 0.1414, 0.4383, 0.1432, 0.4403, 0.1322, 0.7492, 0.1902, 0.8299, 0.1882, 0.8433, 0.191, 0.8335, 0.1902, 0.8299, 0.1932, 0.8157, 0.06381, 0.445, 0.1236, 0.4521, 0.1219, 0.4634, 0.1236, 0.4521, 0.06381, 0.445, 0.124, 0.4325, 0.1305, 0.7393, 0.1932, 0.8157, 0.1322, 0.7492, 0.1263, 0.7449, 0.1322, 0.7492, 0.127, 0.7456, 0.1947, 0.8218, 0.199, 0.8462, 0.191, 0.8335, 0.199, 0.8462, 0.1947, 0.8218, 0.2032, 0.8426, 0.1242, 0.4614, 0.1219, 0.4634, 0.1251, 0.4537, 0.2143, 0.8358, 0.2138, 0.8388, 0.2111, 0.8235, 0.191, 0.8335, 0.1932, 0.8157, 0.1947, 0.8218, 0.2043, 0.8247, 0.2075, 0.8365, 0.205, 0.8322, 0.2043, 0.8247, 0.2138, 0.8388, 0.2075, 0.8365, 0.2138, 0.8388, 0.2043, 0.8247, 0.2007, 0.7914, 0.1944, 0.8075, 0.1955, 0.8136, 0.1932, 0.8157, 0.1205, 0.4766, 0.06381, 0.445, 0.1212, 0.4692, 0.1902, 0.8299, 0.1322, 0.7492, 0.1932, 0.8157, 0.1212, 0.4692, 0.06381, 0.445, 0.1219, 0.4634, 0.1932, 0.8157, 0.1305, 0.7393, 0.1944, 0.8075, 0.1944, 0.8075, 0.1305, 0.7393, 0.1348, 0.7383, 0.04808, 0.4739, 0.04643, 0.4513, 0.05622, 0.4414, 0.05622, 0.4414, 0.05811, 0.4396, 0.04808, 0.4739, 0.1219, 0.4634, 0.1233, 0.4679, 0.1212, 0.4692, 0.2007, 0.7914, 0.2111, 0.8235, 0.2138, 0.8388, 0.2112, 0.8204, 0.2111, 0.8235, 0.2075, 0.8079, 0.2007, 0.7914, 0.2075, 0.8079, 0.2111, 0.8235, 0.1212, 0.4692, 0.1227, 0.4738, 0.1205, 0.4766, 0.2015, 0.8048, 0.2043, 0.8247, 0.2019, 0.8179, 0.2007, 0.7914, 0.2043, 0.8247, 0.2015, 0.8048, 0.2075, 0.8079, 0.2007, 0.7914, 0.2044, 0.7915, 0.1997, 0.789, 0.1982, 0.8004, 0.1944, 0.8075, 0.1997, 0.789, 0.1944, 0.8075, 0.1348, 0.7383, 0.2069, 0.8046, 0.2075, 0.8079, 0.2057, 0.7978, 0.2057, 0.7978, 0.2075, 0.8079, 0.2044, 0.7915, 0.05195, 0.4819, 0.1221, 0.4848, 0.1219, 0.5019, 0.1219, 0.5019, 0.1221, 0.4848, 0.1238, 0.492, 0.2007, 0.7914, 0.2038, 0.7824, 0.2044, 0.7915, 0.2009, 0.7858, 0.2002, 0.7908, 0.1998, 0.7889, 0.2007, 0.7914, 0.2002, 0.7908, 0.2009, 0.7858, 0.1348, 0.7383, 0.2009, 0.7858, 0.1997, 0.789, 0.2007, 0.7914, 0.2009, 0.7858, 0.2038, 0.7824, 0.2038, 0.7824, 0.2009, 0.7858, 0.2033, 0.7784, 0.06381, 0.445, 0.1205, 0.4766, 0.05195, 0.4819, 0.05811, 0.4396, 0.06381, 0.445, 0.05195, 0.4819, 0.03161, 0.5381, 0.02818, 0.545, 0.01201, 0.5434, 0.1255, 0.7414, 0.1305, 0.7393, 0.1263, 0.7449, 0.2044, 0.7915, 0.2038, 0.7824, 0.2044, 0.789, 0.2044, 0.789, 0.2044, 0.7896, 0.2044, 0.7915, 0.1217, 0.5249, 0.05195, 0.4819, 0.1218, 0.5089, 0.1219, 0.5019, 0.1243, 0.5036, 0.1218, 0.5089, 0.2009, 0.7858, 0.1348, 0.7383, 0.2033, 0.7784, 0.2068, 0.7861, 0.2038, 0.7824, 0.2033, 0.7784, 0.1221, 0.4848, 0.05195, 0.4819, 0.1205, 0.4766, 0.1378, 0.7221, 0.2033, 0.7784, 0.1348, 0.7383, 0.1378, 0.7221, 0.1349, 0.7038, 0.1371, 0.7001, 0.01201, 0.5434, 0.02818, 0.545, 0.01795, 0.5467, 0.01201, 0.5434, 0.00195, 0.5406, 0.03161, 0.5381, 0.2055, 0.7915, 0.2054, 0.7891, 0.2059, 0.7945, 0.1194, 0.549, 0.03126, 0.5221, 0.1215, 0.5422, 0.1218, 0.5089, 0.1238, 0.5166, 0.1217, 0.5249, 0.2018, 0.7699, 0.2035, 0.7743, 0.2033, 0.7784, 0.2084, 0.7972, 0.2068, 0.7861, 0.208, 0.7897, 0.2102, 0.8154, 0.2068, 0.7861, 0.2084, 0.7972, 0.2054, 0.7891, 0.2068, 0.7861, 0.2071, 0.8038, 0.2071, 0.8038, 0.2068, 0.7861, 0.2102, 0.8154, 0.2021, 0.754, 0.2035, 0.7637, 0.2018, 0.7699, 0.1218, 0.5089, 0.05195, 0.4819, 0.1219, 0.5019, 0.2033, 0.7784, 0.1378, 0.7221, 0.2018, 0.7699, 0.02849, 0.5232, 0.05195, 0.4819, 0.03126, 0.5221, 0.06381, 0.445, 0.05811, 0.4396, 0.05957, 0.4406, 0.05195, 0.4819, 0.04603, 0.4864, 0.05811, 0.4396, 0.04808, 0.4739, 0.05811, 0.4396, 0.04603, 0.4864, 0.2071, 0.8038, 0.2059, 0.7945, 0.2054, 0.7891, 0.2064, 0.7984, 0.2059, 0.7945, 0.207, 0.8032, 0.207, 0.8032, 0.2059, 0.7945, 0.2071, 0.8038, 0.2068, 0.7861, 0.2054, 0.7891, 0.2038, 0.7824, 0.03126, 0.5221, 0.1194, 0.549, 0.04629, 0.559, 0.1217, 0.5249, 0.1239, 0.5372, 0.1215, 0.5422, 0.2114, 0.8194, 0.2084, 0.7972, 0.2106, 0.8087, 0.2102, 0.8154, 0.2084, 0.7972, 0.2114, 0.8194, 0.1378, 0.7221, 0.2021, 0.754, 0.2018, 0.7699, 0.1215, 0.5422, 0.03126, 0.5221, 0.1217, 0.5249, 0.1217, 0.5249, 0.03126, 0.5221, 0.05195, 0.4819, 0.02192, 0.5241, 0.02849, 0.5232, 0.03139, 0.5331, 0.03186, 0.5376, 0.02192, 0.5241, 0.03139, 0.5331, 0.1391, 0.5456, 0.1423, 0.5566, 0.1402, 0.5564, 0.1257, 0.5392, 0.1239, 0.5372, 0.1262, 0.5377, 0.1215, 0.5422, 0.1239, 0.5372, 0.1239, 0.5406, 0.1239, 0.5406, 0.1239, 0.5372, 0.1257, 0.5392, 0.1375, 0.5439, 0.1378, 0.5453, 0.1351, 0.5458, 0.1351, 0.5458, 0.1378, 0.5453, 0.1391, 0.5456, 0.1194, 0.549, 0.1215, 0.5422, 0.1217, 0.5471, 0.1217, 0.5471, 0.1215, 0.5422, 0.1243, 0.5431, 0.1194, 0.549, 0.1217, 0.5471, 0.1225, 0.5487, 0.1245, 0.5495, 0.1268, 0.548, 0.1351, 0.5458, 0.2026, 0.7413, 0.2027, 0.7478, 0.2021, 0.754, 0.1378, 0.7221, 0.2026, 0.7413, 0.2021, 0.754, 0.1423, 0.5566, 0.1391, 0.5456, 0.1417, 0.5467, 0.2035, 0.7487, 0.2027, 0.7478, 0.2041, 0.7472, 0.2037, 0.7445, 0.2027, 0.7478, 0.2026, 0.7413, 0.2041, 0.7472, 0.2027, 0.7478, 0.2037, 0.7445, 0.1353, 0.5559, 0.1376, 0.5568, 0.1362, 0.558, 0.1353, 0.5559, 0.1391, 0.5456, 0.1402, 0.5564, 0.1402, 0.5564, 0.1376, 0.5568, 0.1353, 0.5559, 0.1391, 0.5456, 0.1353, 0.5559, 0.1351, 0.5458, 0.2028, 0.7363, 0.2026, 0.7413, 0.201, 0.7337, 0.2048, 0.7416, 0.2026, 0.7413, 0.2028, 0.7363, 0.2034, 0.735, 0.2028, 0.7363, 0.201, 0.7337, 0.1305, 0.5548, 0.1245, 0.5495, 0.1351, 0.5458, 0.1305, 0.5548, 0.1351, 0.5458, 0.1353, 0.5559, 0.1353, 0.5559, 0.1317, 0.5553, 0.1305, 0.5548, 0.2026, 0.7413, 0.1378, 0.7221, 0.201, 0.7337, 0.1371, 0.7001, 0.201, 0.7337, 0.1378, 0.7221, 0.04629, 0.559, 0.1194, 0.549, 0.1162, 0.5542, 0.03147, 0.5329, 0.02849, 0.5232, 0.03126, 0.5221, 0.0315, 0.532, 0.03147, 0.5329, 0.03126, 0.5221, 0.03139, 0.5331, 0.02849, 0.5232, 0.03147, 0.5329, 0.02192, 0.5241, 0.03186, 0.5376, 0.00195, 0.5406, 0.03186, 0.5376, 0.03161, 0.5381, 0.00195, 0.5406, 0.1245, 0.5495, 0.1305, 0.5548, 0.118, 0.5546, 0.1305, 0.5548, 0.1298, 0.5578, 0.118, 0.5546, 0.1188, 0.5529, 0.1218, 0.5489, 0.1245, 0.5495, 0.118, 0.5546, 0.1188, 0.5529, 0.1245, 0.5495, 0.118, 0.5546, 0.1162, 0.5542, 0.1188, 0.5529, 0.1188, 0.5529, 0.1162, 0.5542, 0.1194, 0.549, 0.1161, 0.5574, 0.1166, 0.5562, 0.118, 0.5546, 0.1172, 0.5573, 0.1161, 0.5574, 0.118, 0.5546, 0.1162, 0.5542, 0.1157, 0.5558, 0.1094, 0.562, 0.1298, 0.5653, 0.1172, 0.5573, 0.13, 0.5591, 0.1177, 0.5658, 0.1161, 0.5578, 0.1172, 0.5573, 0.1119, 0.5624, 0.1094, 0.562, 0.1157, 0.5558, 0.2012, 0.7321, 0.201, 0.7337, 0.1997, 0.7279, 0.1316, 0.5556, 0.1315, 0.5563, 0.1305, 0.5548, 0.2017, 0.7289, 0.2012, 0.7321, 0.1997, 0.7279, 0.1305, 0.5548, 0.1315, 0.5563, 0.1298, 0.5578, 0.1172, 0.5573, 0.118, 0.5546, 0.1298, 0.5578, 0.13, 0.5591, 0.1172, 0.5573, 0.1298, 0.5578, 0.1298, 0.5578, 0.1312, 0.5592, 0.13, 0.5591, 0.1298, 0.5578, 0.1319, 0.5578, 0.1312, 0.5592, 0.1172, 0.5573, 0.1298, 0.5653, 0.1177, 0.5658, 0.13, 0.5591, 0.1311, 0.5593, 0.1298, 0.5653, 0.2, 0.7263, 0.1951, 0.7173, 0.1968, 0.7175, 0.201, 0.7337, 0.1371, 0.7001, 0.1997, 0.7279, 0.2, 0.7263, 0.1997, 0.7279, 0.1951, 0.7173, 0.1997, 0.7279, 0.1371, 0.7001, 0.1951, 0.7173, 0.1951, 0.7173, 0.1439, 0.6905, 0.1895, 0.7046, 0.04653, 0.5707, 0.04629, 0.559, 0.05284, 0.5803, 0.1951, 0.7173, 0.1371, 0.7001, 0.1439, 0.6905, 0.1481, 0.6468, 0.1347, 0.7009, 0.1481, 0.6386, 0.1481, 0.6386, 0.1332, 0.699, 0.1457, 0.6383, 0.1332, 0.699, 0.1481, 0.6386, 0.1347, 0.7009, 0.1185, 0.5699, 0.1298, 0.5653, 0.1305, 0.5685, 0.1171, 0.5684, 0.1157, 0.5672, 0.1177, 0.5658, 0.1185, 0.5699, 0.1171, 0.5684, 0.1177, 0.5658, 0.1298, 0.5653, 0.1185, 0.5699, 0.1177, 0.5658, 0.1201, 0.5778, 0.1305, 0.5685, 0.1321, 0.5756, 0.1054, 0.5686, 0.1095, 0.5638, 0.1094, 0.5657, 0.1201, 0.5778, 0.1185, 0.5744, 0.1185, 0.5699, 0.1298, 0.5653, 0.1314, 0.5671, 0.1305, 0.5685, 0.1298, 0.5653, 0.1322, 0.5658, 0.1314, 0.5671, 0.1305, 0.5685, 0.1201, 0.5778, 0.1185, 0.5699, 0.1305, 0.5685, 0.1323, 0.5722, 0.1321, 0.5756, 0.1957, 0.7143, 0.1954, 0.7159, 0.1927, 0.7095, 0.1013, 0.5716, 0.1094, 0.562, 0.1095, 0.5638, 0.1013, 0.5716, 0.1095, 0.5638, 0.1054, 0.5686, 0.04629, 0.559, 0.1013, 0.5716, 0.09554, 0.5764, 0.1035, 0.572, 0.1013, 0.5716, 0.1054, 0.5686, 0.1219, 0.5855, 0.1321, 0.5756, 0.1335, 0.5828, 0.1321, 0.5756, 0.1219, 0.5855, 0.1201, 0.5778, 0.09554, 0.5764, 0.1013, 0.5716, 0.09961, 0.575, 0.1219, 0.5855, 0.1201, 0.5823, 0.1201, 0.5778, 0.1201, 0.5778, 0.1201, 0.5823, 0.1185, 0.5792, 0.1954, 0.7159, 0.1951, 0.7173, 0.1895, 0.7046, 0.1927, 0.7095, 0.1954, 0.7159, 0.1895, 0.7046, 0.1927, 0.7095, 0.1895, 0.7046, 0.1911, 0.7049, 0.1883, 0.7006, 0.1895, 0.7046, 0.1851, 0.6958, 0.1341, 0.5761, 0.1339, 0.5794, 0.1321, 0.5756, 0.1321, 0.5756, 0.1339, 0.5794, 0.1335, 0.5828, 0.1013, 0.5716, 0.04629, 0.559, 0.1094, 0.562, 0.1094, 0.562, 0.04629, 0.559, 0.1162, 0.5542, 0.08819, 0.5844, 0.04629, 0.559, 0.09554, 0.5764, 0.1895, 0.7046, 0.1439, 0.6905, 0.1851, 0.6958, 0.1319, 0.6396, 0.1457, 0.6383, 0.128, 0.6773, 0.1289, 0.6401, 0.128, 0.6773, 0.1261, 0.6786, 0.1332, 0.699, 0.128, 0.6773, 0.1457, 0.6383, 0.1219, 0.5855, 0.1203, 0.5867, 0.1201, 0.5823, 0.1201, 0.5823, 0.1203, 0.5867, 0.1189, 0.5857, 0.1222, 0.592, 0.1204, 0.5869, 0.1219, 0.5855, 0.1239, 0.5929, 0.1222, 0.592, 0.1219, 0.5855, 0.1883, 0.7006, 0.1851, 0.6958, 0.1868, 0.696, 0.1335, 0.5828, 0.1356, 0.5833, 0.1346, 0.5847, 0.1353, 0.5901, 0.1219, 0.5855, 0.1335, 0.5828, 0.1219, 0.5855, 0.1353, 0.5901, 0.1239, 0.5929, 0.1346, 0.5847, 0.1353, 0.5901, 0.1335, 0.5828, 0.1851, 0.6958, 0.1811, 0.6872, 0.1857, 0.6943, 0.1857, 0.6943, 0.1811, 0.6872, 0.1826, 0.6874, 0.04629, 0.559, 0.08819, 0.5844, 0.07917, 0.5874, 0.09199, 0.5832, 0.09554, 0.5764, 0.09571, 0.5783, 0.09554, 0.5764, 0.09199, 0.5832, 0.08819, 0.5844, 0.08629, 0.5861, 0.07917, 0.5874, 0.08819, 0.5844, 0.08819, 0.5844, 0.09199, 0.5832, 0.08977, 0.5846, 0.08977, 0.5846, 0.09199, 0.5832, 0.09169, 0.5854, 0.1224, 0.5942, 0.1239, 0.5929, 0.1243, 0.5948, 0.1232, 0.5964, 0.1217, 0.5965, 0.1243, 0.5948, 0.1243, 0.5948, 0.1217, 0.5965, 0.1217, 0.5953, 0.08629, 0.5861, 0.08819, 0.5844, 0.08813, 0.5863, 0.1232, 0.5964, 0.1243, 0.5948, 0.1245, 0.5971, 0.123, 0.5984, 0.1218, 0.5975, 0.1245, 0.5971, 0.1245, 0.5971, 0.1218, 0.5975, 0.1232, 0.5964, 0.08422, 0.5878, 0.08629, 0.5861, 0.08598, 0.588, 0.07917, 0.5874, 0.08629, 0.5861, 0.08422, 0.5878, 0.1439, 0.6905, 0.1792, 0.6861, 0.1851, 0.6958, 0.1811, 0.6872, 0.1851, 0.6958, 0.1792, 0.6861, 0.1439, 0.6905, 0.1778, 0.6836, 0.1792, 0.6861, 0.1243, 0.5948, 0.1353, 0.5901, 0.1358, 0.592, 0.1353, 0.5901, 0.1243, 0.5948, 0.1239, 0.5929, 0.1358, 0.592, 0.1353, 0.5901, 0.1373, 0.5905, 0.1384, 0.5912, 0.1389, 0.5923, 0.1358, 0.592, 0.1358, 0.592, 0.1389, 0.5923, 0.1374, 0.5929, 0.1796, 0.6847, 0.1792, 0.6861, 0.1778, 0.6836, 0.1439, 0.6905, 0.1763, 0.6812, 0.1778, 0.6836, 0.1366, 0.594, 0.1358, 0.592, 0.1374, 0.5929, 0.1374, 0.5929, 0.1391, 0.5932, 0.1366, 0.594, 0.1366, 0.594, 0.1391, 0.5932, 0.1384, 0.5945, 0.1781, 0.6822, 0.1778, 0.6836, 0.1763, 0.6812, 0.07917, 0.5874, 0.05284, 0.5803, 0.04629, 0.559, 0.1255, 0.6696, 0.1089, 0.6735, 0.1051, 0.666, 0.1749, 0.6787, 0.1439, 0.6905, 0.172, 0.6735, 0.1619, 0.6557, 0.1439, 0.6905, 0.1481, 0.6468, 0.1289, 0.6401, 0.1261, 0.6786, 0.1255, 0.6696, 0.1347, 0.7009, 0.1481, 0.6468, 0.1374, 0.6968, 0.1439, 0.6905, 0.1374, 0.6968, 0.1481, 0.6468, 0.128, 0.6773, 0.1289, 0.6401, 0.1319, 0.6396, 0.1232, 0.5984, 0.1245, 0.5971, 0.1248, 0.5993, 0.1248, 0.5993, 0.1245, 0.5971, 0.1243, 0.5948, 0.1234, 0.6006, 0.1221, 0.5997, 0.1248, 0.5993, 0.1248, 0.5993, 0.1221, 0.5997, 0.1232, 0.5984, 0.08422, 0.5878, 0.08187, 0.5891, 0.07917, 0.5874, 0.08187, 0.5891, 0.08422, 0.5878, 0.08333, 0.5895, 0.1235, 0.6005, 0.1248, 0.5993, 0.1252, 0.6013, 0.127, 0.6057, 0.1248, 0.5993, 0.1243, 0.5948, 0.1238, 0.6026, 0.1224, 0.6018, 0.1252, 0.6013, 0.1252, 0.6013, 0.1224, 0.6018, 0.1235, 0.6005, 0.1045, 0.6742, 0.1089, 0.6735, 0.1058, 0.6751, 0.1243, 0.5948, 0.1377, 0.6008, 0.127, 0.6057, 0.1358, 0.592, 0.1377, 0.6008, 0.1243, 0.5948, 0.1248, 0.5993, 0.127, 0.6057, 0.1252, 0.6013, 0.1041, 0.6677, 0.1045, 0.6742, 0.1032, 0.6755, 0.1377, 0.6008, 0.14, 0.6103, 0.127, 0.6057, 0.1041, 0.6677, 0.1032, 0.6755, 0.1029, 0.6666, 0.1029, 0.6666, 0.1032, 0.6755, 0.1023, 0.6708, 0.127, 0.6057, 0.14, 0.6103, 0.1288, 0.6137, 0.1269, 0.6095, 0.127, 0.6057, 0.1288, 0.6137, 0.1358, 0.592, 0.1366, 0.594, 0.1373, 0.5961, 0.1373, 0.5961, 0.1366, 0.594, 0.1384, 0.5946, 0.1384, 0.5946, 0.1399, 0.5951, 0.1373, 0.5961, 0.1373, 0.5961, 0.1399, 0.5951, 0.1391, 0.5966, 0.1767, 0.6798, 0.1763, 0.6812, 0.1749, 0.6787, 0.1439, 0.6905, 0.1749, 0.6787, 0.1763, 0.6812, 0.1377, 0.6008, 0.1373, 0.5961, 0.1379, 0.598, 0.1379, 0.598, 0.1373, 0.5961, 0.139, 0.5966, 0.139, 0.5966, 0.1405, 0.5972, 0.1379, 0.598, 0.1379, 0.598, 0.1405, 0.5972, 0.1396, 0.5986, 0.1749, 0.6787, 0.172, 0.6735, 0.1747, 0.6769, 0.1373, 0.5961, 0.1377, 0.6008, 0.1358, 0.592, 0.1763, 0.6762, 0.1761, 0.6788, 0.175, 0.6737, 0.175, 0.6737, 0.1761, 0.6788, 0.1747, 0.6769, 0.175, 0.6737, 0.1747, 0.6769, 0.172, 0.6735, 0.1742, 0.6732, 0.172, 0.6735, 0.1681, 0.664, 0.14, 0.6103, 0.1377, 0.6008, 0.139, 0.6022, 0.14, 0.6103, 0.139, 0.6022, 0.1409, 0.6104, 0.1409, 0.6104, 0.139, 0.6022, 0.142, 0.6089, 0.106, 0.6608, 0.1255, 0.6696, 0.1051, 0.666, 0.1041, 0.6677, 0.1089, 0.6735, 0.1045, 0.6742, 0.1089, 0.6735, 0.1041, 0.6677, 0.1051, 0.666, 0.1029, 0.6663, 0.1051, 0.666, 0.104, 0.6672, 0.1045, 0.6625, 0.1051, 0.666, 0.1029, 0.6663, 0.106, 0.6608, 0.1051, 0.666, 0.1045, 0.6625, 0.1263, 0.6128, 0.1269, 0.6095, 0.1279, 0.6136, 0.1279, 0.6136, 0.1269, 0.6095, 0.1288, 0.6137, 0.1265, 0.6149, 0.1252, 0.614, 0.1279, 0.6136, 0.1279, 0.6136, 0.1252, 0.614, 0.1263, 0.6128, 0.107, 0.6587, 0.106, 0.6608, 0.1055, 0.6596, 0.1681, 0.664, 0.172, 0.6735, 0.1664, 0.6627, 0.1439, 0.6905, 0.1664, 0.6627, 0.172, 0.6735, 0.1664, 0.6627, 0.1439, 0.6905, 0.1619, 0.6557, 0.1619, 0.6557, 0.1481, 0.6468, 0.1594, 0.6504, 0.142, 0.6089, 0.1435, 0.6094, 0.1409, 0.6104, 0.1409, 0.6104, 0.1435, 0.6094, 0.1427, 0.6108, 0.1666, 0.6611, 0.1664, 0.6627, 0.1648, 0.6597, 0.1664, 0.6627, 0.1619, 0.6557, 0.1648, 0.6597, 0.1265, 0.642, 0.1289, 0.6401, 0.1255, 0.6696, 0.1094, 0.655, 0.1255, 0.6696, 0.106, 0.6608, 0.1145, 0.6495, 0.1255, 0.6696, 0.1094, 0.655, 0.1288, 0.6137, 0.1406, 0.6129, 0.1292, 0.6156, 0.14, 0.6103, 0.1406, 0.6129, 0.1288, 0.6137, 0.1269, 0.6149, 0.1279, 0.6136, 0.1292, 0.6156, 0.1279, 0.6136, 0.1288, 0.6137, 0.1292, 0.6156, 0.1276, 0.617, 0.1261, 0.6162, 0.1292, 0.6156, 0.1292, 0.6156, 0.1261, 0.6162, 0.1269, 0.6149, 0.1094, 0.655, 0.107, 0.6587, 0.1064, 0.6579, 0.1094, 0.655, 0.106, 0.6608, 0.107, 0.6587, 0.1094, 0.655, 0.1064, 0.6579, 0.1064, 0.656, 0.1289, 0.6188, 0.1278, 0.6171, 0.1292, 0.6156, 0.1278, 0.6216, 0.1264, 0.6203, 0.1289, 0.6188, 0.1292, 0.6156, 0.1406, 0.6129, 0.1304, 0.6206, 0.1278, 0.6216, 0.1289, 0.6188, 0.1304, 0.6206, 0.1289, 0.6188, 0.1292, 0.6156, 0.1304, 0.6206, 0.1293, 0.6221, 0.1278, 0.6216, 0.1304, 0.6206, 0.1145, 0.6495, 0.1113, 0.6522, 0.1128, 0.6507, 0.1307, 0.622, 0.1303, 0.6216, 0.1304, 0.6206, 0.1145, 0.6495, 0.1128, 0.6507, 0.1123, 0.6504, 0.1123, 0.6504, 0.1128, 0.6507, 0.1121, 0.6514, 0.1406, 0.6129, 0.14, 0.6103, 0.1408, 0.6105, 0.1406, 0.6129, 0.1408, 0.6105, 0.1423, 0.6112, 0.1423, 0.6112, 0.1437, 0.612, 0.1406, 0.6129, 0.1406, 0.6129, 0.1437, 0.612, 0.1426, 0.6134, 0.1654, 0.6589, 0.1648, 0.6597, 0.1619, 0.6557, 0.1406, 0.6129, 0.1425, 0.6136, 0.1422, 0.6158, 0.1647, 0.6564, 0.1654, 0.6589, 0.1619, 0.6557, 0.1422, 0.6158, 0.145, 0.616, 0.1443, 0.6179, 0.1416, 0.6181, 0.1304, 0.6206, 0.1406, 0.6129, 0.1416, 0.6181, 0.1406, 0.6129, 0.1422, 0.6158, 0.1416, 0.6181, 0.1422, 0.6158, 0.1443, 0.6179, 0.1416, 0.6181, 0.1443, 0.6179, 0.1432, 0.619, 0.1615, 0.6543, 0.161, 0.6536, 0.1594, 0.6504, 0.1419, 0.6195, 0.1304, 0.6206, 0.1416, 0.6181, 0.1304, 0.6206, 0.1419, 0.6195, 0.1307, 0.622, 0.1416, 0.6181, 0.142, 0.6189, 0.1419, 0.6195, 0.1623, 0.6549, 0.1615, 0.6543, 0.1621, 0.6529, 0.1621, 0.6529, 0.1615, 0.6543, 0.1594, 0.6504, 0.1216, 0.6443, 0.1255, 0.6696, 0.1194, 0.6455, 0.1145, 0.6495, 0.1094, 0.655, 0.1113, 0.6522, 0.1255, 0.6696, 0.1145, 0.6495, 0.1194, 0.6455, 0.1128, 0.6494, 0.1145, 0.6495, 0.1123, 0.6504, 0.1194, 0.6455, 0.1145, 0.6495, 0.1167, 0.6474, 0.1316, 0.6269, 0.1419, 0.6195, 0.1429, 0.6245, 0.1316, 0.6269, 0.1307, 0.6238, 0.1307, 0.622, 0.1316, 0.6269, 0.1299, 0.6255, 0.1307, 0.6238, 0.1194, 0.6455, 0.1167, 0.6474, 0.1194, 0.6453, 0.1196, 0.6452, 0.1194, 0.6455, 0.1194, 0.6453, 0.1216, 0.6443, 0.1194, 0.6455, 0.1207, 0.6445, 0.1255, 0.6696, 0.1216, 0.6443, 0.1265, 0.642, 0.1436, 0.6279, 0.1316, 0.6269, 0.1429, 0.6245, 0.1322, 0.6301, 0.1306, 0.6287, 0.1316, 0.6269, 0.1216, 0.6443, 0.1207, 0.6445, 0.1214, 0.6443, 0.121, 0.6444, 0.1216, 0.6443, 0.1214, 0.6443, 0.124, 0.6417, 0.1265, 0.642, 0.1216, 0.6443, 0.1327, 0.6331, 0.1436, 0.6279, 0.1441, 0.6312, 0.1327, 0.6331, 0.1311, 0.6319, 0.1322, 0.6301, 0.1265, 0.642, 0.124, 0.6417, 0.1263, 0.6415, 0.1263, 0.6415, 0.124, 0.6417, 0.1263, 0.6411, 0.1264, 0.6416, 0.1265, 0.642, 0.1263, 0.6415, 0.127, 0.6407, 0.1289, 0.6401, 0.1265, 0.642, 0.1327, 0.6337, 0.1446, 0.6336, 0.1327, 0.6353, 0.1264, 0.6415, 0.1264, 0.6416, 0.1263, 0.6415, 0.1289, 0.6401, 0.1283, 0.64, 0.1281, 0.6398, 0.1281, 0.6398, 0.1283, 0.64, 0.1282, 0.64, 0.1594, 0.6504, 0.1481, 0.6468, 0.1578, 0.6473, 0.161, 0.6536, 0.1619, 0.6557, 0.1594, 0.6504, 0.1621, 0.6529, 0.1594, 0.6504, 0.1615, 0.6511, 0.1598, 0.6501, 0.1594, 0.6504, 0.1578, 0.6473, 0.1481, 0.6468, 0.1481, 0.6386, 0.1495, 0.6405, 0.1419, 0.6195, 0.1316, 0.6269, 0.1307, 0.622, 0.1426, 0.6212, 0.1439, 0.6224, 0.1429, 0.6245, 0.1419, 0.6195, 0.1426, 0.6212, 0.1429, 0.6245, 0.1605, 0.6494, 0.1598, 0.6501, 0.1578, 0.6473, 0.1605, 0.6494, 0.1578, 0.6473, 0.1598, 0.6476, 0.1583, 0.6471, 0.1578, 0.6473, 0.1571, 0.6447, 0.1578, 0.6473, 0.1481, 0.6468, 0.1571, 0.6447, 0.1513, 0.6442, 0.1481, 0.6468, 0.1495, 0.6405, 0.1316, 0.6269, 0.1436, 0.6279, 0.1322, 0.6301, 0.1429, 0.6245, 0.1446, 0.6258, 0.1436, 0.6279, 0.1595, 0.6471, 0.1583, 0.6471, 0.1571, 0.6447, 0.1595, 0.6471, 0.1571, 0.6447, 0.1593, 0.6454, 0.1513, 0.6442, 0.1495, 0.6405, 0.1519, 0.6436, 0.1436, 0.6279, 0.1327, 0.6331, 0.1322, 0.6301, 0.1436, 0.6279, 0.1452, 0.6292, 0.1441, 0.6312, 0.1527, 0.6425, 0.1519, 0.6436, 0.1528, 0.642, 0.1528, 0.642, 0.1519, 0.6436, 0.1495, 0.6405, 0.1528, 0.642, 0.1495, 0.6405, 0.1521, 0.6405, 0.1495, 0.6405, 0.1481, 0.6386, 0.1489, 0.6393, 0.1327, 0.6331, 0.1443, 0.6318, 0.1327, 0.6337, 0.1443, 0.6318, 0.1327, 0.6331, 0.1441, 0.6312, 0.1443, 0.6318, 0.1446, 0.6336, 0.1327, 0.6337, 0.1528, 0.642, 0.1521, 0.6405, 0.154, 0.6413, 0.1501, 0.6389, 0.1489, 0.6388, 0.149, 0.6376, 0.149, 0.6376, 0.1489, 0.6388, 0.1481, 0.6386, 0.1319, 0.6396, 0.1452, 0.6367, 0.1457, 0.6383, 0.1319, 0.6396, 0.1281, 0.6398, 0.1295, 0.6387, 0.1319, 0.6396, 0.1289, 0.6401, 0.1281, 0.6398, 0.1452, 0.6367, 0.1319, 0.6396, 0.1323, 0.6382, 0.149, 0.6376, 0.1481, 0.6386, 0.1457, 0.6383, 0.1478, 0.6368, 0.149, 0.6376, 0.1457, 0.6383, 0.1446, 0.6336, 0.1325, 0.6367, 0.1327, 0.6353, 0.1325, 0.6367, 0.1446, 0.6336, 0.1449, 0.6352, 0.1325, 0.6367, 0.1321, 0.6368, 0.1327, 0.6353, 0.1446, 0.6336, 0.1453, 0.635, 0.1449, 0.6352, 0.1449, 0.6352, 0.1323, 0.6382, 0.1325, 0.6367, 0.1449, 0.6352, 0.1452, 0.6367, 0.1323, 0.6382, 0.1278, 0.6398, 0.1295, 0.6387, 0.1281, 0.6398, 0.149, 0.6376, 0.1478, 0.6368, 0.1494, 0.6375])
me_group1.materials.append(mat_defaultmat)
me_group1.use_remesh_preserve_volume = False
me_group1.use_remesh_preserve_attributes = False
me_group1.use_mirror_vertex_groups = False
me_group1.update()

# ---- objects
ob_group1 = bpy.data.objects.new('Group1', me_group1)
ob_lamp = bpy.data.objects.new('Lamp', light_lamp)
ob_camera = bpy.data.objects.new('Camera', cam_camera)

# ---- transforms, parenting, visibility, modifiers, constraints
ob_group1.location = (0.0, 0.0, 0.0)
ob_group1.rotation_euler = (1.571, -0.0, 0.0)
ob_group1.lineart.crease_threshold = 0.0
ob_lamp.location = (4.076, 1.005, 5.904)
ob_lamp.rotation_euler = (0.6503, 0.05522, 1.866)
ob_lamp.lock_rotations_4d = False
ob_lamp.empty_display_type = 'ARROWS'
ob_lamp.color = (0.0, 0.0, 0.0, 0.0)
ob_lamp.lineart.crease_threshold = 0.0
ob_camera.location = (7.481, -6.508, 5.344)
ob_camera.rotation_euler = (1.109, 0.01082, 0.8149)
ob_camera.lock_rotations_4d = False
ob_camera.empty_display_type = 'ARROWS'
ob_camera.color = (0.0, 0.0, 0.0, 0.0)
ob_camera.display_type = 'WIRE'
ob_camera.lineart.crease_threshold = 0.0

# ---- collection membership
col_collection_1.objects.link(ob_group1)
col_collection_1.objects.link(ob_lamp)
col_collection_1.objects.link(ob_camera)

# ---- scene / render settings (as saved in the file)
scene.camera = ob_camera
scene.frame_start = 1; scene.frame_end = 250; scene.frame_set(1)
scene.render.engine = 'BLENDER_EEVEE_NEXT'
scene.render.resolution_percentage = 50
scene.render.dither_intensity = 0.0
scene.cycles.use_denoising = False
scene.cycles.samples = 128
scene.cycles.sampling_pattern = 'TABULATED_SOBOL'
scene.cycles.light_sampling_threshold = 0.0
scene.cycles.use_adaptive_sampling = False
scene.cycles.use_light_tree = False
scene.cycles.blur_glossy = 0.0
scene.cycles.sample_clamp_indirect = 0.0
scene.view_settings.view_transform = 'Standard'
bpy.context.view_layer.update()
